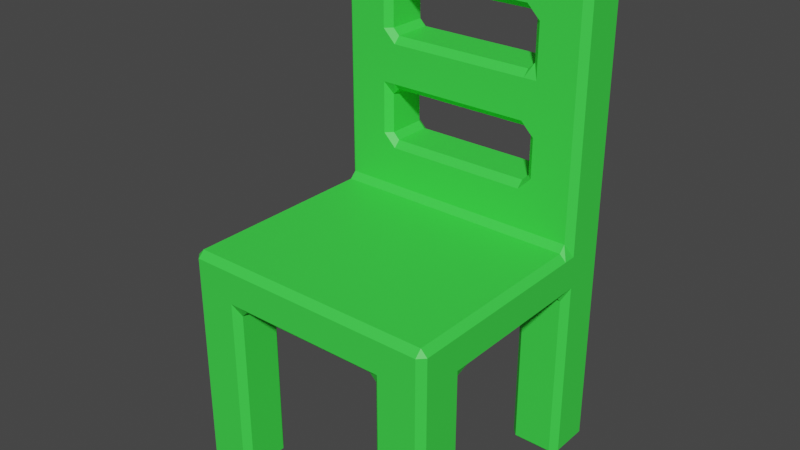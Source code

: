 # Source: Chair.blend  (saved by Blender 2.80.43; exported with 4.5.12 LTS)
import bpy
from mathutils import Matrix  # noqa: F401  (used for matrix-valued properties, if any)

bpy.ops.wm.read_factory_settings(use_empty=True)
scene = bpy.context.scene
scene.name = 'Scene'

# ---- collections
col_collection = bpy.data.collections.new('Collection'); scene.collection.children.link(col_collection)

# ---- materials (node trees are filled in below, after node groups)
mat_material = bpy.data.materials.new('Material')
mat_material.alpha_threshold = 0.0
mat_material.use_transparent_shadow = False
mat_material.roughness = 0.5
mat_material.line_color = (0.0, 0.0, 0.0, 1.0)

# ---- material node trees
mat_material.use_nodes = True; mat_material.node_tree.nodes.clear()
_N = mat_material.node_tree.nodes; _L = mat_material.node_tree.links
n0 = _N.new('ShaderNodeOutputMaterial'); n0.name = 'Material Output'; n0.location = (300, 300)
n1 = _N.new('ShaderNodeBsdfPrincipled'); n1.name = 'Principled BSDF'; n1.location = (10, 300)
n1.distribution = 'GGX'
n1.subsurface_method = 'BURLEY'
n1.inputs[0].default_value = (0.04984, 0.8, 0.0671, 1.0)
n1.inputs[3].default_value = 1.45
_L.new(n1.outputs[0], n0.inputs[0])
n0.is_active_output = True

# ---- world
world_world = bpy.data.worlds.new('World'); scene.world = world_world
world_world.use_nodes = True; world_world.node_tree.nodes.clear()
_N = world_world.node_tree.nodes; _L = world_world.node_tree.links
n0 = _N.new('ShaderNodeOutputWorld'); n0.name = 'World Output'; n0.location = (300, 300)
n1 = _N.new('ShaderNodeBackground'); n1.name = 'Background'; n1.location = (10, 300)
n1.inputs[0].default_value = (0.05088, 0.05088, 0.05088, 1.0)
_L.new(n1.outputs[0], n0.inputs[0])
n0.is_active_output = True
world_world.color = (0.05088, 0.05088, 0.05088)
world_world.use_sun_shadow = False
world_world.sun_shadow_jitter_overblur = 0.0

# ---- meshes
me_cube = bpy.data.meshes.new('Cube')
me_cube.from_pydata([(1.0, 0.95, 1.7), (0.95, 1.0, 1.7), (0.95, 1.0, 1.8), (1.0, 0.95, 1.8), (0.95, 1.0, 1.454), (1.0, 0.95, 1.454), (1.0, 0.95, 1.354), (0.95, 1.0, 1.354), (0.95, -1.0, 1.7), (1.0, -0.95, 1.7), (0.95, -0.95, 1.75), (1.0, -0.95, 1.454), (0.95, -1.0, 1.454), (0.95, -1.0, 1.354), (1.0, -0.95, 1.354), (-0.95, 1.0, 1.7), (-1.0, 0.95, 1.7), (-1.0, 0.95, 1.8), (-0.95, 1.0, 1.8), (-0.95, 1.0, 1.354), (-1.0, 0.95, 1.354), (-1.0, 0.95, 1.454), (-0.95, 1.0, 1.454), (-1.0, -0.95, 1.7), (-0.95, -1.0, 1.7), (-0.95, -0.95, 1.75), (-1.0, -0.95, 1.354), (-0.95, -1.0, 1.354), (-0.95, -1.0, 1.454), (-1.0, -0.95, 1.454), (0.65, 1.0, 1.354), (0.6, 0.95, 1.354), (0.55, 0.95, 1.404), (0.55, 1.0, 1.454), (0.65, 1.0, 1.454), (0.25, 0.95, 1.404), (0.15, 0.95, 1.404), (0.15, 1.0, 1.454), (0.25, 1.0, 1.454), (-0.15, 0.95, 1.404), (-0.25, 0.95, 1.404), (-0.25, 1.0, 1.454), (-0.15, 1.0, 1.454), (-0.65, 1.0, 1.354), (-0.65, 1.0, 1.454), (-0.55, 1.0, 1.454), (-0.55, 0.95, 1.404), (-0.6, 0.95, 1.354), (0.65, -0.95, 1.75), (0.55, -0.95, 1.75), (0.55, -1.0, 1.7), (0.65, -1.0, 1.7), (0.25, -0.95, 1.75), (0.15, -0.95, 1.75), (0.15, -1.0, 1.7), (0.25, -1.0, 1.7), (-0.15, -0.95, 1.75), (-0.25, -0.95, 1.75), (-0.25, -1.0, 1.7), (-0.15, -1.0, 1.7), (-0.65, -0.95, 1.75), (-0.65, -1.0, 1.7), (-0.55, -1.0, 1.7), (-0.55, -0.95, 1.75), (-0.65, -1.0, 1.354), (-0.6, -0.95, 1.354), (-0.55, -0.95, 1.404), (-0.55, -1.0, 1.454), (-0.65, -1.0, 1.454), (-0.25, -1.0, 1.454), (-0.25, -0.95, 1.404), (-0.15, -0.95, 1.404), (-0.15, -1.0, 1.454), (0.15, -1.0, 1.454), (0.15, -0.95, 1.404), (0.25, -0.95, 1.404), (0.25, -1.0, 1.454), (0.65, -1.0, 1.354), (0.65, -1.0, 1.454), (0.55, -1.0, 1.454), (0.55, -0.95, 1.404), (0.6, -0.95, 1.354), (-0.65, 1.0, 1.8), (-0.55, 1.0, 1.8), (-0.55, 1.0, 1.7), (-0.65, 1.0, 1.7), (-0.25, 1.0, 1.8), (-0.15, 1.0, 1.8), (-0.15, 1.0, 1.7), (-0.25, 1.0, 1.7), (0.15, 1.0, 1.8), (0.25, 1.0, 1.8), (0.25, 1.0, 1.7), (0.15, 1.0, 1.7), (0.65, 1.0, 1.8), (0.65, 1.0, 1.7), (0.55, 1.0, 1.7), (0.55, 1.0, 1.8), (-1.0, 0.65, 1.354), (-0.95, 0.6, 1.354), (-0.95, 0.55, 1.404), (-1.0, 0.55, 1.454), (-1.0, 0.65, 1.454), (-1.0, 0.25, 1.454), (-0.95, 0.25, 1.404), (-0.95, 0.15, 1.404), (-1.0, 0.15, 1.454), (-1.0, -0.15, 1.454), (-0.95, -0.15, 1.404), (-0.95, -0.25, 1.404), (-1.0, -0.25, 1.454), (-1.0, -0.65, 1.354), (-1.0, -0.65, 1.454), (-1.0, -0.55, 1.454), (-0.95, -0.55, 1.404), (-0.95, -0.6, 1.354), (1.0, 0.65, 1.8), (0.95, 0.6, 1.8), (0.95, 0.55, 1.75), (1.0, 0.55, 1.7), (1.0, 0.65, 1.7), (1.0, 0.25, 1.7), (0.95, 0.25, 1.75), (0.95, 0.15, 1.75), (1.0, 0.15, 1.7), (1.0, -0.15, 1.7), (0.95, -0.15, 1.75), (0.95, -0.25, 1.75), (1.0, -0.25, 1.7), (1.0, -0.65, 1.7), (1.0, -0.55, 1.7), (0.95, -0.55, 1.75), (0.95, -0.65, 1.75), (-0.95, -0.65, 1.75), (-0.95, -0.55, 1.75), (-1.0, -0.55, 1.7), (-1.0, -0.65, 1.7), (-0.95, -0.25, 1.75), (-0.95, -0.15, 1.75), (-1.0, -0.15, 1.7), (-1.0, -0.25, 1.7), (-0.95, 0.15, 1.75), (-0.95, 0.25, 1.75), (-1.0, 0.25, 1.7), (-1.0, 0.15, 1.7), (-1.0, 0.65, 1.8), (-1.0, 0.65, 1.7), (-1.0, 0.55, 1.7), (-0.95, 0.55, 1.75), (-0.95, 0.6, 1.8), (1.0, -0.65, 1.354), (0.95, -0.6, 1.354), (0.95, -0.55, 1.404), (1.0, -0.55, 1.454), (1.0, -0.65, 1.454), (0.95, -0.25, 1.404), (0.95, -0.15, 1.404), (1.0, -0.15, 1.454), (1.0, -0.25, 1.454), (0.95, 0.15, 1.404), (0.95, 0.25, 1.404), (1.0, 0.25, 1.454), (1.0, 0.15, 1.454), (1.0, 0.65, 1.354), (1.0, 0.65, 1.454), (1.0, 0.55, 1.454), (0.95, 0.55, 1.404), (0.95, 0.6, 1.354), (-0.6, 0.65, 1.354), (-0.55, 0.65, 1.404), (-0.55, 0.55, 1.404), (-0.65, 0.55, 1.404), (-0.65, 0.6, 1.354), (-0.65, 0.25, 1.404), (-0.55, 0.25, 1.404), (-0.55, 0.15, 1.404), (-0.65, 0.15, 1.404), (-0.65, -0.15, 1.404), (-0.55, -0.15, 1.404), (-0.55, -0.25, 1.404), (-0.65, -0.25, 1.404), (-0.6, -0.65, 1.354), (-0.65, -0.6, 1.354), (-0.65, -0.55, 1.404), (-0.55, -0.55, 1.404), (-0.55, -0.65, 1.404), (-0.25, 0.65, 1.404), (-0.15, 0.65, 1.404), (-0.15, 0.55, 1.404), (-0.25, 0.55, 1.404), (-0.25, 0.25, 1.404), (-0.15, 0.25, 1.404), (-0.15, 0.15, 1.404), (-0.25, 0.15, 1.404), (-0.25, -0.15, 1.404), (-0.15, -0.15, 1.404), (-0.15, -0.25, 1.404), (-0.25, -0.25, 1.404), (-0.25, -0.65, 1.404), (-0.25, -0.55, 1.404), (-0.15, -0.55, 1.404), (-0.15, -0.65, 1.404), (0.15, 0.65, 1.404), (0.25, 0.65, 1.404), (0.25, 0.55, 1.404), (0.15, 0.55, 1.404), (0.15, 0.25, 1.404), (0.25, 0.25, 1.404), (0.25, 0.15, 1.404), (0.15, 0.15, 1.404), (0.15, -0.15, 1.404), (0.25, -0.15, 1.404), (0.25, -0.25, 1.404), (0.15, -0.25, 1.404), (0.15, -0.65, 1.404), (0.15, -0.55, 1.404), (0.25, -0.55, 1.404), (0.25, -0.65, 1.404), (0.6, 0.65, 1.354), (0.65, 0.6, 1.354), (0.65, 0.55, 1.404), (0.55, 0.55, 1.404), (0.55, 0.65, 1.404), (0.65, 0.25, 1.404), (0.65, 0.15, 1.404), (0.55, 0.15, 1.404), (0.55, 0.25, 1.404), (0.65, -0.15, 1.404), (0.65, -0.25, 1.404), (0.55, -0.25, 1.404), (0.55, -0.15, 1.404), (0.6, -0.65, 1.354), (0.55, -0.65, 1.404), (0.55, -0.55, 1.404), (0.65, -0.55, 1.404), (0.65, -0.6, 1.354), (0.65, 0.55, 1.75), (0.65, 0.6, 1.8), (0.55, 0.6, 1.8), (0.55, 0.55, 1.75), (0.65, 0.25, 1.75), (0.55, 0.25, 1.75), (0.55, 0.15, 1.75), (0.65, 0.15, 1.75), (0.65, -0.15, 1.75), (0.55, -0.15, 1.75), (0.55, -0.25, 1.75), (0.65, -0.25, 1.75), (0.65, -0.65, 1.75), (0.65, -0.55, 1.75), (0.55, -0.55, 1.75), (0.55, -0.65, 1.75), (0.25, 0.55, 1.75), (0.25, 0.6, 1.8), (0.15, 0.6, 1.8), (0.15, 0.55, 1.75), (0.25, 0.25, 1.75), (0.15, 0.25, 1.75), (0.15, 0.15, 1.75), (0.25, 0.15, 1.75), (0.25, -0.15, 1.75), (0.15, -0.15, 1.75), (0.15, -0.25, 1.75), (0.25, -0.25, 1.75), (0.25, -0.65, 1.75), (0.25, -0.55, 1.75), (0.15, -0.55, 1.75), (0.15, -0.65, 1.75), (-0.15, 0.55, 1.75), (-0.15, 0.6, 1.8), (-0.25, 0.6, 1.8), (-0.25, 0.55, 1.75), (-0.15, 0.25, 1.75), (-0.25, 0.25, 1.75), (-0.25, 0.15, 1.75), (-0.15, 0.15, 1.75), (-0.15, -0.15, 1.75), (-0.25, -0.15, 1.75), (-0.25, -0.25, 1.75), (-0.15, -0.25, 1.75), (-0.15, -0.65, 1.75), (-0.15, -0.55, 1.75), (-0.25, -0.55, 1.75), (-0.25, -0.65, 1.75), (-0.65, 0.55, 1.75), (-0.55, 0.55, 1.75), (-0.55, 0.6, 1.8), (-0.65, 0.6, 1.8), (-0.65, 0.25, 1.75), (-0.65, 0.15, 1.75), (-0.55, 0.15, 1.75), (-0.55, 0.25, 1.75), (-0.65, -0.15, 1.75), (-0.65, -0.25, 1.75), (-0.55, -0.25, 1.75), (-0.55, -0.15, 1.75), (-0.65, -0.65, 1.75), (-0.55, -0.65, 1.75), (-0.55, -0.55, 1.75), (-0.65, -0.55, 1.75), (-1.0, -0.65, 0.05), (-0.95, -0.6, 0.05), (-0.95, -0.65, 0.0), (-1.0, -0.95, 0.05), (-0.95, -0.95, 0.0), (-0.95, -1.0, 0.05), (-0.65, 1.0, 0.05), (-0.6, 0.95, 0.05), (-0.65, 0.95, 0.0), (-0.95, 1.0, 0.05), (-0.95, 0.95, 0.0), (-1.0, 0.95, 0.05), (0.65, -1.0, 0.05), (0.6, -0.95, 0.05), (0.65, -0.95, 0.0), (0.95, -1.0, 0.05), (0.95, -0.95, 0.0), (1.0, -0.95, 0.05), (1.0, 0.65, 0.05), (0.95, 0.6, 0.05), (0.95, 0.65, 0.0), (1.0, 0.95, 0.05), (0.95, 0.95, 0.0), (0.95, 1.0, 0.05), (0.65, 1.0, 0.05), (0.65, 0.95, 0.0), (0.6, 0.95, 0.05), (-0.65, -1.0, 0.05), (-0.65, -0.95, 0.0), (-0.6, -0.95, 0.05), (-0.6, -0.65, 0.05), (-0.65, -0.65, 0.0), (-0.65, -0.6, 0.05), (0.6, -0.65, 0.05), (0.65, -0.6, 0.05), (0.65, -0.65, 0.0), (-1.0, 0.65, 0.05), (-0.95, 0.65, 0.0), (-0.95, 0.6, 0.05), (1.0, -0.65, 0.05), (0.95, -0.65, 0.0), (0.95, -0.6, 0.05), (-0.6, 0.65, 0.05), (-0.65, 0.6, 0.05), (-0.65, 0.65, 0.0), (0.6, 0.65, 0.05), (0.65, 0.65, 0.0), (0.65, 0.6, 0.05), (-0.95, 0.6, 3.7), (-0.95, 0.65, 3.75), (-1.0, 0.65, 3.7), (-1.0, 0.95, 3.7), (-0.95, 0.95, 3.75), (-0.95, 1.0, 3.7), (0.65, 1.0, 3.7), (0.55, 1.0, 3.7), (0.55, 0.95, 3.75), (0.65, 0.95, 3.75), (0.95, 1.0, 3.7), (0.95, 0.95, 3.75), (1.0, 0.95, 3.7), (-0.65, 1.0, 3.7), (-0.65, 0.95, 3.75), (-0.55, 0.95, 3.75), (-0.55, 1.0, 3.7), (-0.25, 1.0, 3.7), (-0.25, 0.95, 3.75), (-0.15, 0.95, 3.75), (-0.15, 1.0, 3.7), (0.15, 1.0, 3.7), (0.15, 0.95, 3.75), (0.25, 0.95, 3.75), (0.25, 1.0, 3.7), (0.95, 0.6, 3.7), (1.0, 0.65, 3.7), (0.95, 0.65, 3.75), (0.65, 0.65, 3.75), (0.55, 0.65, 3.75), (0.55, 0.6, 3.7), (0.65, 0.6, 3.7), (0.25, 0.65, 3.75), (0.15, 0.65, 3.75), (0.15, 0.6, 3.7), (0.25, 0.6, 3.7), (-0.15, 0.65, 3.75), (-0.25, 0.65, 3.75), (-0.25, 0.6, 3.7), (-0.15, 0.6, 3.7), (-0.65, 0.65, 3.75), (-0.65, 0.6, 3.7), (-0.55, 0.6, 3.7), (-0.55, 0.65, 3.75), (-1.0, 0.95, 3.4), (-0.95, 1.0, 3.4), (-0.95, 1.0, 3.3), (-1.0, 0.95, 3.3), (-1.0, 0.95, 3.0), (-0.95, 1.0, 3.0), (-0.95, 1.0, 2.9), (-1.0, 0.95, 2.9), (-1.0, 0.95, 2.6), (-0.95, 1.0, 2.6), (-0.95, 1.0, 2.5), (-1.0, 0.95, 2.5), (-1.0, 0.95, 2.1), (-1.0, 0.95, 2.2), (-0.95, 1.0, 2.2), (-0.95, 1.0, 2.1), (-1.0, 0.65, 2.1), (-0.95, 0.6, 2.1), (-0.95, 0.6, 2.2), (-1.0, 0.65, 2.2), (-1.0, 0.65, 2.5), (-0.95, 0.6, 2.5), (-0.95, 0.6, 2.6), (-1.0, 0.65, 2.6), (-1.0, 0.65, 2.9), (-0.95, 0.6, 2.9), (-0.95, 0.6, 3.0), (-1.0, 0.65, 3.0), (-1.0, 0.65, 3.4), (-1.0, 0.65, 3.3), (-0.95, 0.6, 3.3), (-0.95, 0.6, 3.4), (0.65, 0.6, 3.4), (0.55, 0.6, 3.4), (0.55, 0.65, 3.35), (0.6, 0.65, 3.3), (0.65, 0.6, 3.3), (0.65, 0.6, 3.0), (0.6, 0.65, 3.0), (0.55, 0.65, 2.95), (0.55, 0.6, 2.9), (0.65, 0.6, 2.9), (0.65, 0.6, 2.6), (0.55, 0.6, 2.6), (0.55, 0.65, 2.55), (0.6, 0.65, 2.5), (0.65, 0.6, 2.5), (0.65, 0.6, 2.1), (0.65, 0.6, 2.2), (0.6, 0.65, 2.2), (0.55, 0.65, 2.15), (0.55, 0.6, 2.1), (0.95, 0.6, 2.1), (1.0, 0.65, 2.1), (1.0, 0.65, 2.2), (0.95, 0.6, 2.2), (0.95, 0.6, 2.5), (1.0, 0.65, 2.5), (1.0, 0.65, 2.6), (0.95, 0.6, 2.6), (0.95, 0.6, 2.9), (1.0, 0.65, 2.9), (1.0, 0.65, 3.0), (0.95, 0.6, 3.0), (0.95, 0.6, 3.4), (0.95, 0.6, 3.3), (1.0, 0.65, 3.3), (1.0, 0.65, 3.4), (-0.15, 1.0, 2.1), (-0.25, 1.0, 2.1), (-0.2, 0.95, 2.15), (-0.15, 1.0, 2.6), (-0.2, 0.95, 2.55), (-0.25, 1.0, 2.6), (-0.15, 1.0, 2.9), (-0.25, 1.0, 2.9), (-0.2, 0.95, 2.95), (-0.15, 1.0, 3.4), (-0.2, 0.95, 3.35), (-0.25, 1.0, 3.4), (0.25, 1.0, 3.4), (0.2, 0.95, 3.35), (0.15, 1.0, 3.4), (0.25, 1.0, 2.9), (0.15, 1.0, 2.9), (0.2, 0.95, 2.95), (0.25, 1.0, 2.6), (0.2, 0.95, 2.55), (0.15, 1.0, 2.6), (0.25, 1.0, 2.1), (0.15, 1.0, 2.1), (0.2, 0.95, 2.15), (0.55, 0.95, 3.35), (0.55, 1.0, 3.4), (0.65, 1.0, 3.4), (0.65, 1.0, 3.3), (0.6, 0.95, 3.3), (0.55, 0.95, 2.95), (0.6, 0.95, 3.0), (0.65, 1.0, 3.0), (0.65, 1.0, 2.9), (0.55, 1.0, 2.9), (0.55, 0.95, 2.55), (0.55, 1.0, 2.6), (0.65, 1.0, 2.6), (0.65, 1.0, 2.5), (0.6, 0.95, 2.5), (0.65, 1.0, 2.1), (0.55, 1.0, 2.1), (0.55, 0.95, 2.15), (0.6, 0.95, 2.2), (0.65, 1.0, 2.2), (0.95, 1.0, 3.4), (1.0, 0.95, 3.4), (1.0, 0.95, 3.3), (0.95, 1.0, 3.3), (0.95, 1.0, 3.0), (1.0, 0.95, 3.0), (1.0, 0.95, 2.9), (0.95, 1.0, 2.9), (0.95, 1.0, 2.6), (1.0, 0.95, 2.6), (1.0, 0.95, 2.5), (0.95, 1.0, 2.5), (0.95, 1.0, 2.1), (0.95, 1.0, 2.2), (1.0, 0.95, 2.2), (1.0, 0.95, 2.1), (-0.65, 0.6, 2.1), (-0.55, 0.6, 2.1), (-0.55, 0.65, 2.15), (-0.6, 0.65, 2.2), (-0.65, 0.6, 2.2), (-0.65, 0.6, 2.5), (-0.6, 0.65, 2.5), (-0.55, 0.65, 2.55), (-0.55, 0.6, 2.6), (-0.65, 0.6, 2.6), (-0.65, 0.6, 2.9), (-0.55, 0.6, 2.9), (-0.55, 0.65, 2.95), (-0.6, 0.65, 3.0), (-0.65, 0.6, 3.0), (-0.65, 0.6, 3.4), (-0.65, 0.6, 3.3), (-0.6, 0.65, 3.3), (-0.55, 0.65, 3.35), (-0.55, 0.6, 3.4), (-0.65, 1.0, 3.4), (-0.55, 1.0, 3.4), (-0.55, 0.95, 3.35), (-0.6, 0.95, 3.3), (-0.65, 1.0, 3.3), (-0.65, 1.0, 3.0), (-0.6, 0.95, 3.0), (-0.55, 0.95, 2.95), (-0.55, 1.0, 2.9), (-0.65, 1.0, 2.9), (-0.65, 1.0, 2.6), (-0.55, 1.0, 2.6), (-0.55, 0.95, 2.55), (-0.6, 0.95, 2.5), (-0.65, 1.0, 2.5), (-0.65, 1.0, 2.1), (-0.65, 1.0, 2.2), (-0.6, 0.95, 2.2), (-0.55, 0.95, 2.15), (-0.55, 1.0, 2.1), (-0.25, 0.6, 2.1), (-0.15, 0.6, 2.1), (-0.2, 0.65, 2.15), (-0.25, 0.6, 2.6), (-0.2, 0.65, 2.55), (-0.15, 0.6, 2.6), (-0.25, 0.6, 2.9), (-0.15, 0.6, 2.9), (-0.2, 0.65, 2.95), (-0.25, 0.6, 3.4), (-0.2, 0.65, 3.35), (-0.15, 0.6, 3.4), (0.15, 0.6, 2.1), (0.25, 0.6, 2.1), (0.2, 0.65, 2.15), (0.15, 0.6, 2.6), (0.2, 0.65, 2.55), (0.25, 0.6, 2.6), (0.15, 0.6, 2.9), (0.25, 0.6, 2.9), (0.2, 0.65, 2.95), (0.15, 0.6, 3.4), (0.2, 0.65, 3.35), (0.25, 0.6, 3.4)], [], [(26, 111, 300, 303), (296, 133, 25, 60), (17, 145, 408, 404), (165, 119, 121, 161), (132, 248, 48, 10), (2, 94, 499, 516), (82, 18, 407, 555), (47, 168, 342, 307), (46, 40, 186, 169), (39, 36, 202, 187), (22, 15, 85, 44), (181, 65, 329, 330), (217, 232, 80, 75), (81, 231, 333, 313), (154, 129, 9, 11), (267, 280, 56, 53), (283, 297, 63, 57), (185, 198, 70, 66), (13, 77, 312, 315), (79, 50, 55, 76), (73, 54, 59, 72), (69, 58, 62, 67), (356, 371, 380, 377), (286, 270, 560, 521), (278, 294, 298, 282), (302, 331, 328, 304), (504, 486, 354, 358), (269, 254, 572, 561), (262, 279, 281, 266), (271, 285, 291, 273), (424, 456, 373, 379), (253, 238, 443, 573), (246, 263, 265, 250), (255, 268, 272, 257), (362, 352, 349, 388), (237, 117, 444, 439), (158, 128, 130, 153), (293, 137, 134, 299), (218, 31, 326, 345), (208, 225, 230, 211), (212, 229, 233, 216), (239, 252, 256, 241), (42, 88, 93, 37), (192, 209, 210, 195), (196, 213, 215, 200), (204, 221, 226, 207), (45, 84, 89, 41), (175, 193, 194, 178), (179, 197, 199, 184), (188, 205, 206, 191), (30, 7, 323, 324), (172, 99, 338, 343), (113, 135, 140, 110), (115, 182, 332, 301), (116, 3, 519, 445), (118, 236, 240, 122), (123, 243, 244, 126), (127, 247, 249, 131), (201, 214, 74, 71), (167, 219, 347, 319), (220, 166, 160, 223), (235, 151, 341, 334), (68, 61, 24, 28), (109, 180, 183, 114), (105, 176, 177, 108), (100, 171, 173, 104), (583, 425, 378, 383), (149, 287, 520, 409), (284, 148, 142, 288), (289, 141, 138, 292), (325, 322, 320, 346), (310, 308, 344, 337), (335, 340, 316, 314), (423, 535, 389, 348), (12, 8, 51, 78), (224, 159, 156, 227), (35, 32, 222, 203), (86, 83, 559, 461), (38, 92, 96, 33), (29, 23, 136, 112), (64, 27, 305, 327), (150, 14, 317, 339), (251, 264, 52, 49), (98, 20, 311, 336), (107, 139, 144, 106), (170, 189, 190, 174), (370, 367, 384, 381), (474, 469, 368, 369), (459, 505, 360, 374), (485, 472, 372, 355), (540, 393, 353, 361), (392, 420, 350, 351), (359, 357, 376, 375), (396, 419, 421, 395), (471, 541, 364, 365), (539, 569, 386, 390), (366, 363, 391, 385), (571, 581, 382, 387), (242, 259, 260, 245), (440, 447, 448, 438), (90, 87, 460, 482), (495, 478, 475, 493), (258, 275, 276, 261), (577, 435, 432, 579), (429, 455, 457, 428), (34, 95, 1, 4), (450, 513, 510, 453), (454, 509, 506, 458), (480, 463, 466, 476), (274, 290, 295, 277), (501, 483, 462, 558, 522, 562, 574, 442), (533, 546, 543, 537), (494, 436, 576, 564, 527, 552, 464, 479), (102, 146, 16, 21), (410, 524, 525, 413), (405, 411, 412, 403), (400, 415, 416, 399), (228, 155, 152, 234), (414, 529, 530, 417), (418, 534, 536, 422), (430, 427, 488, 490), (162, 124, 125, 157), (441, 437, 498, 502), (489, 477, 468, 547, 532, 568, 580, 431), (434, 451, 452, 433), (19, 43, 306, 309), (556, 406, 402, 554), (550, 401, 398, 549), (545, 397, 394, 544), (97, 91, 481, 500), (446, 518, 514, 449), (465, 551, 548, 467), (528, 563, 566, 531), (103, 143, 147, 101), (565, 575, 578, 567), (508, 491, 487, 507), (484, 426, 582, 570, 538, 542, 470, 473), (6, 163, 318, 321), (523, 557, 553, 526), (517, 503, 497, 515), (512, 496, 492, 511), (0, 1, 2, 3), (4, 5, 6, 7), (8, 9, 10), (11, 12, 13, 14), (15, 16, 17, 18), (19, 20, 21, 22), (23, 24, 25), (26, 27, 28, 29), (30, 31, 32, 33, 34), (35, 36, 37, 38), (39, 40, 41, 42), (43, 44, 45, 46, 47), (48, 49, 50, 51), (52, 53, 54, 55), (56, 57, 58, 59), (60, 61, 62, 63), (64, 65, 66, 67, 68), (69, 70, 71, 72), (73, 74, 75, 76), (77, 78, 79, 80, 81), (82, 83, 84, 85), (86, 87, 88, 89), (90, 91, 92, 93), (94, 95, 96, 97), (98, 99, 100, 101, 102), (103, 104, 105, 106), (107, 108, 109, 110), (111, 112, 113, 114, 115), (116, 117, 118, 119, 120), (121, 122, 123, 124), (125, 126, 127, 128), (129, 130, 131, 132), (133, 134, 135, 136), (137, 138, 139, 140), (141, 142, 143, 144), (145, 146, 147, 148, 149), (150, 151, 152, 153, 154), (155, 156, 157, 158), (159, 160, 161, 162), (163, 164, 165, 166, 167), (168, 169, 170, 171, 172), (173, 174, 175, 176), (177, 178, 179, 180), (181, 182, 183, 184, 185), (186, 187, 188, 189), (190, 191, 192, 193), (194, 195, 196, 197), (198, 199, 200, 201), (202, 203, 204, 205), (206, 207, 208, 209), (210, 211, 212, 213), (214, 215, 216, 217), (218, 219, 220, 221, 222), (223, 224, 225, 226), (227, 228, 229, 230), (231, 232, 233, 234, 235), (236, 237, 238, 239), (240, 241, 242, 243), (244, 245, 246, 247), (248, 249, 250, 251), (252, 253, 254, 255), (256, 257, 258, 259), (260, 261, 262, 263), (264, 265, 266, 267), (268, 269, 270, 271), (272, 273, 274, 275), (276, 277, 278, 279), (280, 281, 282, 283), (284, 285, 286, 287), (288, 289, 290, 291), (292, 293, 294, 295), (296, 297, 298, 299), (300, 301, 302), (303, 304, 305), (306, 307, 308), (309, 310, 311), (312, 313, 314), (315, 316, 317), (318, 319, 320), (321, 322, 323), (324, 325, 326), (327, 328, 329), (330, 331, 332), (333, 334, 335), (336, 337, 338), (339, 340, 341), (342, 343, 344), (345, 346, 347), (348, 349, 350), (351, 352, 353), (354, 355, 356, 357), (358, 359, 360), (361, 362, 363, 364), (365, 366, 367, 368), (369, 370, 371, 372), (373, 374, 375), (376, 377, 378, 379), (380, 381, 382, 383), (384, 385, 386, 387), (388, 389, 390, 391), (392, 393, 394, 395), (396, 397, 398, 399), (400, 401, 402, 403), (404, 405, 406, 407), (408, 409, 410, 411), (412, 413, 414, 415), (416, 417, 418, 419), (420, 421, 422, 423), (424, 425, 426, 427, 428), (429, 430, 431, 432, 433), (434, 435, 436, 437, 438), (439, 440, 441, 442, 443), (444, 445, 446, 447), (448, 449, 450, 451), (452, 453, 454, 455), (456, 457, 458, 459), (460, 461, 462), (463, 464, 465), (466, 467, 468), (469, 470, 471), (472, 473, 474), (475, 476, 477), (478, 479, 480), (481, 482, 483), (484, 485, 486, 487, 488), (489, 490, 491, 492, 493), (494, 495, 496, 497, 498), (499, 500, 501, 502, 503), (504, 505, 506, 507), (508, 509, 510, 511), (512, 513, 514, 515), (516, 517, 518, 519), (520, 521, 522, 523, 524), (525, 526, 527, 528, 529), (530, 531, 532, 533, 534), (535, 536, 537, 538, 539), (540, 541, 542, 543, 544), (545, 546, 547, 548, 549), (550, 551, 552, 553, 554), (555, 556, 557, 558, 559), (560, 561, 562), (563, 564, 565), (566, 567, 568), (569, 570, 571), (572, 573, 574), (575, 576, 577), (578, 579, 580), (581, 582, 583), (111, 26, 29, 112), (43, 19, 22, 44), (0, 5, 4, 1), (28, 24, 23, 29), (8, 12, 11, 9), (15, 22, 21, 16), (60, 25, 24, 61), (132, 10, 9, 129), (77, 13, 12, 78), (145, 17, 16, 146), (94, 2, 1, 95), (163, 6, 5, 164), (7, 30, 34, 4), (32, 35, 38, 33), (36, 39, 42, 37), (40, 46, 45, 41), (10, 48, 51, 8), (49, 52, 55, 50), (53, 56, 59, 54), (57, 63, 62, 58), (27, 64, 68, 28), (66, 70, 69, 67), (71, 74, 73, 72), (75, 80, 79, 76), (18, 82, 85, 15), (83, 86, 89, 84), (87, 90, 93, 88), (91, 97, 96, 92), (84, 45, 44, 85), (88, 42, 41, 89), (92, 38, 37, 93), (95, 34, 33, 96), (185, 66, 65, 181), (201, 71, 70, 198), (217, 75, 74, 214), (231, 81, 80, 232), (50, 79, 78, 51), (54, 73, 76, 55), (58, 69, 72, 59), (61, 68, 67, 62), (251, 49, 48, 248), (267, 53, 52, 264), (283, 57, 56, 280), (296, 60, 63, 297), (20, 98, 102, 21), (100, 104, 103, 101), (105, 108, 107, 106), (109, 114, 113, 110), (3, 116, 120, 0), (118, 122, 121, 119), (123, 126, 125, 124), (127, 131, 130, 128), (25, 133, 136, 23), (134, 137, 140, 135), (138, 141, 144, 139), (142, 148, 147, 143), (14, 150, 154, 11), (152, 155, 158, 153), (156, 159, 162, 157), (160, 166, 165, 161), (46, 169, 168, 47), (170, 174, 173, 171), (175, 178, 177, 176), (179, 184, 183, 180), (39, 187, 186, 40), (188, 191, 190, 189), (192, 195, 194, 193), (196, 200, 199, 197), (35, 203, 202, 36), (204, 207, 206, 205), (208, 211, 210, 209), (212, 216, 215, 213), (31, 218, 222, 32), (220, 223, 226, 221), (224, 227, 230, 225), (228, 234, 233, 229), (407, 18, 17, 404), (239, 241, 240, 236), (242, 245, 244, 243), (246, 250, 249, 247), (423, 348, 350, 420), (255, 257, 256, 252), (258, 261, 260, 259), (262, 266, 265, 263), (443, 238, 237, 439), (271, 273, 272, 268), (274, 277, 276, 275), (278, 282, 281, 279), (459, 374, 373, 456), (284, 288, 291, 285), (289, 292, 295, 290), (293, 299, 298, 294), (285, 271, 270, 286), (290, 274, 273, 291), (294, 278, 277, 295), (297, 283, 282, 298), (268, 255, 254, 269), (275, 258, 257, 272), (279, 262, 261, 276), (280, 267, 266, 281), (252, 239, 238, 253), (259, 242, 241, 256), (263, 246, 245, 260), (264, 251, 250, 265), (236, 118, 117, 237), (243, 123, 122, 240), (247, 127, 126, 244), (248, 132, 131, 249), (221, 204, 203, 222), (225, 208, 207, 226), (229, 212, 211, 230), (232, 217, 216, 233), (205, 188, 187, 202), (209, 192, 191, 206), (213, 196, 195, 210), (214, 201, 200, 215), (189, 170, 169, 186), (193, 175, 174, 190), (197, 179, 178, 194), (198, 185, 184, 199), (171, 100, 99, 172), (176, 105, 104, 173), (180, 109, 108, 177), (182, 115, 114, 183), (119, 165, 164, 120), (124, 162, 161, 121), (128, 158, 157, 125), (129, 154, 153, 130), (166, 220, 219, 167), (159, 224, 223, 160), (155, 228, 227, 156), (151, 235, 234, 152), (135, 113, 112, 136), (139, 107, 110, 140), (143, 103, 106, 144), (146, 102, 101, 147), (148, 284, 287, 149), (141, 289, 288, 142), (137, 293, 292, 138), (133, 296, 299, 134), (302, 304, 303, 300), (308, 310, 309, 306), (314, 316, 315, 312), (320, 322, 321, 318), (322, 325, 324, 323), (304, 328, 327, 305), (330, 329, 328, 331), (335, 314, 313, 333), (310, 337, 336, 311), (316, 340, 339, 317), (307, 342, 344, 308), (325, 346, 345, 326), (343, 338, 337, 344), (331, 302, 301, 332), (319, 347, 346, 320), (340, 335, 334, 341), (64, 327, 329, 65), (332, 182, 181, 330), (167, 319, 318, 163), (323, 7, 6, 321), (13, 315, 317, 14), (341, 151, 150, 339), (300, 111, 115, 301), (326, 31, 30, 324), (333, 231, 235, 334), (26, 303, 305, 27), (312, 77, 81, 313), (347, 219, 218, 345), (19, 309, 311, 20), (338, 99, 98, 336), (172, 343, 342, 168), (306, 43, 47, 307), (349, 352, 351, 350), (357, 359, 358, 354), (352, 362, 361, 353), (363, 366, 365, 364), (367, 370, 369, 368), (371, 356, 355, 372), (359, 375, 374, 360), (356, 377, 376, 357), (370, 381, 380, 371), (366, 385, 384, 367), (362, 388, 391, 363), (390, 386, 385, 391), (387, 382, 381, 384), (383, 378, 377, 380), (379, 373, 375, 376), (348, 389, 388, 349), (471, 365, 368, 469), (481, 91, 90, 482), (499, 94, 97, 500), (519, 3, 2, 516), (539, 390, 389, 535), (559, 83, 82, 555), (571, 387, 386, 569), (583, 383, 382, 581), (353, 393, 392, 351), (394, 397, 396, 395), (398, 401, 400, 399), (402, 406, 405, 403), (149, 409, 408, 145), (410, 413, 412, 411), (414, 417, 416, 415), (418, 422, 421, 419), (378, 425, 424, 379), (427, 430, 429, 428), (432, 435, 434, 433), (437, 441, 440, 438), (116, 445, 444, 117), (446, 449, 448, 447), (450, 453, 452, 451), (454, 458, 457, 455), (86, 461, 460, 87), (426, 484, 488, 427), (465, 467, 466, 463), (436, 494, 498, 437), (372, 472, 474, 369), (430, 490, 489, 431), (475, 478, 480, 476), (441, 502, 501, 442), (354, 486, 485, 355), (487, 491, 490, 488), (492, 496, 495, 493), (497, 503, 502, 498), (360, 505, 504, 358), (506, 509, 508, 507), (510, 513, 512, 511), (514, 518, 517, 515), (286, 521, 520, 287), (523, 526, 525, 524), (528, 531, 530, 529), (533, 537, 536, 534), (364, 541, 540, 361), (543, 546, 545, 544), (548, 551, 550, 549), (553, 557, 556, 554), (269, 561, 560, 270), (526, 553, 552, 527), (565, 567, 566, 563), (522, 558, 557, 523), (253, 573, 572, 254), (537, 543, 542, 538), (577, 579, 578, 575), (532, 547, 546, 533), (442, 574, 573, 443), (435, 577, 576, 436), (431, 580, 579, 432), (425, 583, 582, 426), (558, 462, 461, 559), (551, 465, 464, 552), (547, 468, 467, 548), (541, 471, 470, 542), (574, 562, 561, 572), (575, 565, 564, 576), (580, 568, 567, 578), (581, 571, 570, 582), (518, 446, 445, 519), (513, 450, 449, 514), (509, 454, 453, 510), (505, 459, 458, 506), (562, 522, 521, 560), (563, 528, 527, 564), (568, 532, 531, 566), (569, 539, 538, 570), (406, 556, 555, 407), (401, 550, 554, 402), (397, 545, 549, 398), (393, 540, 544, 394), (524, 410, 409, 520), (529, 414, 413, 525), (534, 418, 417, 530), (535, 423, 422, 536), (447, 440, 439, 444), (451, 434, 438, 448), (455, 429, 433, 452), (456, 424, 428, 457), (411, 405, 404, 408), (415, 400, 403, 412), (419, 396, 399, 416), (420, 392, 395, 421), (462, 483, 482, 460), (463, 480, 479, 464), (468, 477, 476, 466), (469, 474, 473, 470), (483, 501, 500, 481), (478, 495, 494, 479), (477, 489, 493, 475), (472, 485, 484, 473), (503, 517, 516, 499), (496, 512, 515, 497), (491, 508, 511, 492), (486, 504, 507, 487), (5, 0, 120, 164)])
_uv = me_cube.uv_layers.new(name='UVMap')
_uv.uv.foreach_set('vector', [0.375, 0.5063, 0.375, 0.5438, 0.375, 0.5437, 0.375, 0.5062, 0.5812, 0.2063, 0.6187, 0.2062, 0.6187, 0.2437, 0.5813, 0.2438, 0.625, 0.7438, 0.625, 0.7062, 0.625, 0.7062, 0.625, 0.7437, 0.1612, 0.5563, 0.3388, 0.5562, 0.3388, 0.5938, 0.1612, 0.5938, 0.3813, 0.2063, 0.4187, 0.2062, 0.4187, 0.2437, 0.3813, 0.2438, 0.875, 0.7438, 0.875, 0.7062, 0.875, 0.7062, 0.875, 0.7437, 0.875, 0.5437, 0.875, 0.5063, 0.875, 0.5062, 0.875, 0.5437, 0.425, 0.7562, 0.425, 0.7938, 0.425, 0.7937, 0.425, 0.7563, 0.4312, 0.7562, 0.4688, 0.7563, 0.4687, 0.7937, 0.4313, 0.7938, 0.4813, 0.7563, 0.5188, 0.7563, 0.5188, 0.7938, 0.4812, 0.7938, 0.6612, 0.5063, 0.8388, 0.5063, 0.8388, 0.5437, 0.6612, 0.5438, 0.425, 0.9562, 0.425, 0.9938, 0.425, 0.9937, 0.425, 0.9562, 0.5312, 0.9563, 0.5687, 0.9563, 0.5687, 0.9938, 0.5312, 0.9937, 0.575, 0.9937, 0.575, 0.9563, 0.575, 0.9562, 0.575, 0.9937, 0.1612, 0.7063, 0.3388, 0.7063, 0.3388, 0.7437, 0.1612, 0.7438, 0.4813, 0.2063, 0.5188, 0.2063, 0.5188, 0.2438, 0.4813, 0.2438, 0.5312, 0.2063, 0.5687, 0.2063, 0.5687, 0.2438, 0.5312, 0.2437, 0.4312, 0.9562, 0.4688, 0.9563, 0.4688, 0.9937, 0.4313, 0.9938, 0.375, 0.2562, 0.375, 0.2938, 0.375, 0.2938, 0.375, 0.2562, 0.4112, 0.3063, 0.5888, 0.3063, 0.5888, 0.3438, 0.4112, 0.3438, 0.4112, 0.3562, 0.5888, 0.3562, 0.5888, 0.3937, 0.4112, 0.3937, 0.4112, 0.4063, 0.5888, 0.4063, 0.5888, 0.4437, 0.4112, 0.4438, 0.4312, 0.00625, 0.4688, 0.00625, 0.4687, 0.04375, 0.4313, 0.04375, 0.5688, 0.05, 0.5312, 0.05, 0.5312, 0.05, 0.5687, 0.05, 0.5312, 0.1562, 0.5687, 0.1562, 0.5687, 0.1938, 0.5312, 0.1937, 0.3813, 0.9563, 0.4187, 0.9563, 0.4187, 0.9937, 0.3813, 0.9938, 0.875, 0.7438, 0.875, 0.7062, 0.875, 0.7062, 0.875, 0.7437, 0.5188, 0.05, 0.4812, 0.05, 0.4812, 0.05, 0.5188, 0.05, 0.4812, 0.1563, 0.5187, 0.1562, 0.5188, 0.1937, 0.4813, 0.1938, 0.5312, 0.05625, 0.5688, 0.05625, 0.5687, 0.09375, 0.5312, 0.09375, 0.4188, 0.05, 0.3812, 0.05, 0.3812, 0.05, 0.4187, 0.05, 0.4688, 0.05, 0.4312, 0.05, 0.4312, 0.05, 0.4687, 0.05, 0.4313, 0.1563, 0.4688, 0.1562, 0.4688, 0.1937, 0.4313, 0.1938, 0.4812, 0.05625, 0.5188, 0.05625, 0.5188, 0.09375, 0.4812, 0.09375, 0.5813, 0.00625, 0.6187, 0.00625, 0.6187, 0.04375, 0.5813, 0.04375, 0.4188, 0.05, 0.3813, 0.05, 0.3813, 0.05, 0.4187, 0.05, 0.1612, 0.6563, 0.3388, 0.6562, 0.3388, 0.6938, 0.1612, 0.6938, 0.5812, 0.1563, 0.6187, 0.1562, 0.6187, 0.1938, 0.5812, 0.1938, 0.575, 0.7937, 0.575, 0.7563, 0.575, 0.7562, 0.575, 0.7937, 0.5312, 0.8563, 0.5687, 0.8562, 0.5687, 0.8938, 0.5312, 0.8938, 0.5312, 0.9062, 0.5687, 0.9062, 0.5687, 0.9438, 0.5312, 0.9438, 0.4313, 0.05625, 0.4688, 0.05625, 0.4687, 0.09375, 0.4313, 0.09375, 0.6612, 0.6063, 0.8388, 0.6062, 0.8388, 0.6437, 0.6612, 0.6437, 0.4812, 0.8563, 0.5187, 0.8562, 0.5187, 0.8937, 0.4812, 0.8937, 0.4812, 0.9062, 0.5187, 0.9062, 0.5188, 0.9438, 0.4813, 0.9438, 0.5312, 0.8063, 0.5688, 0.8063, 0.5687, 0.8438, 0.5312, 0.8438, 0.6612, 0.5563, 0.8388, 0.5562, 0.8388, 0.5938, 0.6612, 0.5938, 0.4313, 0.8562, 0.4688, 0.8563, 0.4688, 0.8938, 0.4313, 0.8938, 0.4313, 0.9063, 0.4688, 0.9062, 0.4688, 0.9438, 0.4313, 0.9438, 0.4812, 0.8063, 0.5188, 0.8063, 0.5188, 0.8438, 0.4812, 0.8438, 0.625, 0.7063, 0.625, 0.7438, 0.625, 0.7437, 0.625, 0.7063, 0.4187, 0.8, 0.3813, 0.8, 0.3813, 0.8, 0.4187, 0.8, 0.4112, 0.5563, 0.5888, 0.5562, 0.5888, 0.5938, 0.4112, 0.5938, 0.3812, 0.95, 0.4188, 0.95, 0.4187, 0.95, 0.3813, 0.95, 0.375, 0.5438, 0.375, 0.5062, 0.375, 0.5062, 0.375, 0.5437, 0.3812, 0.05625, 0.4188, 0.05625, 0.4187, 0.09375, 0.3813, 0.09375, 0.3813, 0.1063, 0.4187, 0.1062, 0.4188, 0.1438, 0.3813, 0.1438, 0.3813, 0.1563, 0.4187, 0.1562, 0.4188, 0.1938, 0.3813, 0.1938, 0.4813, 0.9563, 0.5188, 0.9563, 0.5188, 0.9938, 0.4813, 0.9938, 0.6188, 0.8, 0.5813, 0.8, 0.5812, 0.8, 0.6187, 0.8, 0.5812, 0.8062, 0.6188, 0.8062, 0.6187, 0.8437, 0.5813, 0.8438, 0.5812, 0.95, 0.6188, 0.95, 0.6187, 0.95, 0.5812, 0.95, 0.4112, 0.4562, 0.5888, 0.4563, 0.5888, 0.4937, 0.4112, 0.4938, 0.3813, 0.9062, 0.4187, 0.9062, 0.4188, 0.9438, 0.3813, 0.9438, 0.3813, 0.8562, 0.4187, 0.8562, 0.4188, 0.8938, 0.3813, 0.8938, 0.3812, 0.8062, 0.4188, 0.8063, 0.4187, 0.8438, 0.3813, 0.8438, 0.4687, 0.05, 0.4313, 0.05, 0.4313, 0.05, 0.4688, 0.05, 0.6188, 0.05, 0.5813, 0.05, 0.5812, 0.05, 0.6187, 0.05, 0.5812, 0.05625, 0.6188, 0.05625, 0.6187, 0.09375, 0.5813, 0.09375, 0.5813, 0.1063, 0.6187, 0.1062, 0.6187, 0.1438, 0.5812, 0.1438, 0.5813, 0.7563, 0.6187, 0.7562, 0.6187, 0.7937, 0.5813, 0.7938, 0.3813, 0.7563, 0.4187, 0.7562, 0.4187, 0.7937, 0.3813, 0.7938, 0.5812, 0.9563, 0.6187, 0.9563, 0.6187, 0.9937, 0.5813, 0.9938, 0.6188, 0.05, 0.5812, 0.05, 0.5812, 0.05, 0.6187, 0.05, 0.4112, 0.2562, 0.5888, 0.2563, 0.5888, 0.2938, 0.4112, 0.2938, 0.5813, 0.8563, 0.6187, 0.8562, 0.6187, 0.8938, 0.5812, 0.8938, 0.5312, 0.7563, 0.5687, 0.7563, 0.5687, 0.7938, 0.5312, 0.7937, 0.875, 0.5938, 0.875, 0.5562, 0.875, 0.5563, 0.875, 0.5938, 0.6612, 0.6563, 0.8388, 0.6562, 0.8388, 0.6938, 0.6612, 0.6938, 0.4112, 0.5063, 0.5888, 0.5063, 0.5888, 0.5437, 0.4112, 0.5438, 0.375, 0.4562, 0.375, 0.4938, 0.375, 0.4937, 0.375, 0.4563, 0.125, 0.7063, 0.125, 0.7438, 0.125, 0.7437, 0.125, 0.7063, 0.4312, 0.2062, 0.4688, 0.2063, 0.4688, 0.2437, 0.4313, 0.2438, 0.375, 0.7063, 0.375, 0.7438, 0.375, 0.7437, 0.375, 0.7063, 0.4112, 0.6063, 0.5888, 0.6062, 0.5888, 0.6437, 0.4112, 0.6437, 0.4313, 0.8063, 0.4688, 0.8063, 0.4687, 0.8438, 0.4313, 0.8438, 0.4813, 0.00625, 0.5188, 0.00625, 0.5188, 0.04375, 0.4812, 0.04375, 0.875, 0.6438, 0.875, 0.6063, 0.875, 0.6062, 0.875, 0.6438, 0.375, 0.5437, 0.375, 0.5062, 0.375, 0.5063, 0.375, 0.5437, 0.875, 0.6937, 0.875, 0.6562, 0.875, 0.6562, 0.875, 0.6937, 0.875, 0.5438, 0.875, 0.5062, 0.875, 0.5063, 0.875, 0.5437, 0.625, 0.7438, 0.625, 0.7062, 0.625, 0.7062, 0.625, 0.7437, 0.3813, 0.00625, 0.4187, 0.00625, 0.4187, 0.04375, 0.3813, 0.04375, 0.625, 0.7437, 0.625, 0.7062, 0.625, 0.7062, 0.625, 0.7437, 0.875, 0.5938, 0.875, 0.5562, 0.875, 0.5562, 0.875, 0.5938, 0.5687, 0.05, 0.5312, 0.05, 0.5312, 0.05, 0.5687, 0.05, 0.5312, 0.00625, 0.5687, 0.00625, 0.5687, 0.04375, 0.5312, 0.04375, 0.5188, 0.05, 0.4812, 0.05, 0.4812, 0.05, 0.5188, 0.05, 0.4313, 0.1063, 0.4688, 0.1063, 0.4688, 0.1438, 0.4313, 0.1438, 0.4188, 0.05, 0.3812, 0.05, 0.3813, 0.05, 0.4188, 0.05, 0.875, 0.6437, 0.875, 0.6063, 0.875, 0.6062, 0.875, 0.6437, 0.875, 0.6937, 0.875, 0.6562, 0.875, 0.6562, 0.875, 0.6938, 0.4812, 0.1063, 0.5187, 0.1063, 0.5187, 0.1438, 0.4812, 0.1438, 0.4687, 0.05, 0.4312, 0.05, 0.4312, 0.05, 0.4687, 0.05, 0.4187, 0.05, 0.3812, 0.05, 0.3812, 0.05, 0.4187, 0.05, 0.6612, 0.7063, 0.8388, 0.7063, 0.8388, 0.7437, 0.6612, 0.7438, 0.375, 0.5437, 0.375, 0.5063, 0.375, 0.5062, 0.375, 0.5437, 0.375, 0.5437, 0.375, 0.5062, 0.375, 0.5063, 0.375, 0.5437, 0.875, 0.6438, 0.875, 0.6063, 0.875, 0.6062, 0.875, 0.6438, 0.5312, 0.1063, 0.5687, 0.1062, 0.5687, 0.1438, 0.5312, 0.1438, 0.8205, 0.6143, 0.8254, 0.5754, 0.8309, 0.5309, 0.8357, 0.492, 0.608, 0.1143, 0.5691, 0.1191, 0.5246, 0.1246, 0.4857, 0.1295, 0.6125, 0.1125, 0.8375, 0.4875, 0.8375, 0.4875, 0.6125, 0.1125, 0.8205, 0.6143, 0.4857, 0.1295, 0.5246, 0.1246, 0.5691, 0.1191, 0.608, 0.1143, 0.8357, 0.492, 0.8309, 0.5309, 0.8254, 0.5754, 0.4112, 0.7063, 0.5888, 0.7063, 0.5888, 0.7437, 0.4112, 0.7438, 0.6187, 0.05, 0.5812, 0.05, 0.5812, 0.05, 0.6187, 0.05, 0.625, 0.7437, 0.625, 0.7062, 0.625, 0.7062, 0.625, 0.7437, 0.625, 0.7437, 0.625, 0.7062, 0.625, 0.7062, 0.625, 0.7437, 0.5812, 0.9062, 0.6187, 0.9062, 0.6187, 0.9438, 0.5812, 0.9438, 0.6188, 0.05, 0.5813, 0.05, 0.5812, 0.05, 0.6187, 0.05, 0.6187, 0.05, 0.5812, 0.05, 0.5812, 0.05, 0.6187, 0.05, 0.4399, 0.1264, 0.1507, 0.09236, 0.7774, 0.6139, 0.8069, 0.6174, 0.1612, 0.6063, 0.3388, 0.6062, 0.3388, 0.6437, 0.1612, 0.6437, 0.4813, 0.1313, 0.4813, 0.1313, 0.8188, 0.6187, 0.8187, 0.6187, 0.8205, 0.6143, 0.8254, 0.5754, 0.8309, 0.5309, 0.8357, 0.492, 0.608, 0.1143, 0.5691, 0.1191, 0.5246, 0.1246, 0.4857, 0.1295, 0.4188, 0.05, 0.3812, 0.05, 0.3812, 0.05, 0.4187, 0.05, 0.625, 0.5063, 0.625, 0.5438, 0.625, 0.5437, 0.625, 0.5062, 0.875, 0.5437, 0.875, 0.5063, 0.875, 0.5062, 0.875, 0.5437, 0.875, 0.5438, 0.875, 0.5062, 0.875, 0.5063, 0.875, 0.5437, 0.875, 0.5438, 0.875, 0.5062, 0.875, 0.5063, 0.875, 0.5437, 0.875, 0.6938, 0.875, 0.6562, 0.875, 0.6562, 0.875, 0.6937, 0.375, 0.5437, 0.375, 0.5062, 0.375, 0.5062, 0.375, 0.5438, 0.875, 0.5938, 0.875, 0.5562, 0.875, 0.5562, 0.875, 0.5937, 0.5688, 0.05, 0.5312, 0.05, 0.5312, 0.05, 0.5687, 0.05, 0.4112, 0.6563, 0.5888, 0.6562, 0.5888, 0.6938, 0.4112, 0.6938, 0.5188, 0.05, 0.4812, 0.05, 0.4812, 0.05, 0.5188, 0.05, 0.875, 0.7438, 0.875, 0.7062, 0.875, 0.7062, 0.875, 0.7437, 0.0, 0.0, 0.0, 0.0, 0.0, 0.0, 0.0, 0.0, 0.0, 0.0, 0.0, 0.0, 0.0, 0.0, 0.0, 0.0, 0.125, 0.5063, 0.125, 0.5438, 0.125, 0.5437, 0.125, 0.5062, 0.6125, 0.1125, 0.8375, 0.4875, 0.8375, 0.4875, 0.6125, 0.1125, 0.875, 0.7438, 0.875, 0.7062, 0.875, 0.7062, 0.875, 0.7437, 0.875, 0.7438, 0.875, 0.7062, 0.875, 0.7062, 0.875, 0.7437, 0.3388, 0.5063, 0.3388, 0.5, 0.375, 0.5, 0.375, 0.5063, 0.6612, 0.7438, 0.6612, 0.75, 0.625, 0.75, 0.625, 0.7438, 0.5888, 0.2563, 0.5888, 0.25, 0.625, 0.2563, 0.1612, 0.7438, 0.1612, 0.75, 0.125, 0.75, 0.125, 0.7438, 0.8388, 0.5063, 0.8388, 0.5, 0.875, 0.5, 0.875, 0.5063, 0.625, 0.5063, 0.625, 0.5, 0.625, 0.5, 0.625, 0.5063, 0.5888, 0.5063, 0.5888, 0.5, 0.625, 0.5063, 0.375, 0.5063, 0.375, 0.4938, 0.4112, 0.4938, 0.4112, 0.5063, 0.625, 0.7063, 0.625, 0.7, 0.625, 0.7, 0.625, 0.7, 0.625, 0.7063, 0.5312, 0.7563, 0.525, 0.7562, 0.525, 0.75, 0.5312, 0.75, 0.4813, 0.7563, 0.475, 0.7562, 0.475, 0.75, 0.4812, 0.75, 0.625, 0.5438, 0.625, 0.5438, 0.625, 0.55, 0.625, 0.55, 0.625, 0.55, 0.4187, 0.2437, 0.425, 0.2437, 0.425, 0.25, 0.4188, 0.25, 0.4688, 0.2437, 0.475, 0.2437, 0.475, 0.25, 0.4688, 0.25, 0.5188, 0.2438, 0.525, 0.2437, 0.525, 0.25, 0.5187, 0.25, 0.5813, 0.2438, 0.5813, 0.25, 0.575, 0.25, 0.575, 0.2438, 0.375, 0.4562, 0.375, 0.45, 0.375, 0.45, 0.375, 0.45, 0.375, 0.4563, 0.4112, 0.4063, 0.375, 0.4062, 0.375, 0.4, 0.4112, 0.4, 0.4112, 0.3562, 0.375, 0.3562, 0.375, 0.35, 0.4112, 0.35, 0.375, 0.2938, 0.375, 0.2937, 0.375, 0.3, 0.375, 0.3, 0.375, 0.3, 0.875, 0.5437, 0.875, 0.5562, 0.8388, 0.5562, 0.8388, 0.5437, 0.875, 0.5938, 0.875, 0.6063, 0.8388, 0.6062, 0.8388, 0.5938, 0.875, 0.6437, 0.875, 0.6562, 0.8388, 0.6562, 0.8388, 0.6437, 0.875, 0.7062, 0.8388, 0.7063, 0.8388, 0.6938, 0.875, 0.6938, 0.375, 0.7063, 0.375, 0.7, 0.375, 0.7, 0.375, 0.7, 0.375, 0.7063, 0.4112, 0.6563, 0.375, 0.6563, 0.375, 0.65, 0.4112, 0.65, 0.4112, 0.6063, 0.375, 0.6063, 0.375, 0.6, 0.4112, 0.6, 0.375, 0.5438, 0.375, 0.5438, 0.375, 0.55, 0.375, 0.55, 0.375, 0.55, 0.375, 0.5438, 0.375, 0.55, 0.375, 0.55, 0.375, 0.55, 0.375, 0.5438, 0.3388, 0.5938, 0.375, 0.5938, 0.375, 0.6, 0.3388, 0.6, 0.3388, 0.6437, 0.375, 0.6438, 0.375, 0.65, 0.3388, 0.65, 0.3388, 0.7063, 0.3388, 0.7, 0.375, 0.7, 0.375, 0.7063, 0.6187, 0.2062, 0.6187, 0.2, 0.625, 0.2, 0.625, 0.2063, 0.6187, 0.1562, 0.6187, 0.15, 0.625, 0.15, 0.625, 0.1562, 0.6187, 0.1062, 0.6187, 0.1, 0.625, 0.1, 0.625, 0.1063, 0.625, 0.7062, 0.625, 0.7063, 0.625, 0.7, 0.625, 0.7, 0.625, 0.7, 0.125, 0.7063, 0.125, 0.7, 0.125, 0.7, 0.125, 0.7, 0.125, 0.7063, 0.6187, 0.9062, 0.6187, 0.9, 0.625, 0.9, 0.625, 0.9063, 0.6187, 0.8562, 0.6187, 0.85, 0.625, 0.85, 0.625, 0.8562, 0.125, 0.5438, 0.125, 0.5438, 0.125, 0.55, 0.125, 0.55, 0.125, 0.55, 0.425, 0.7938, 0.4313, 0.7938, 0.4313, 0.8063, 0.4188, 0.8063, 0.4187, 0.8, 0.4187, 0.8438, 0.4313, 0.8438, 0.4313, 0.8562, 0.4187, 0.8562, 0.4188, 0.8938, 0.4313, 0.8938, 0.4313, 0.9063, 0.4187, 0.9062, 0.425, 0.9562, 0.4188, 0.95, 0.4188, 0.9438, 0.4313, 0.9438, 0.4312, 0.9562, 0.4687, 0.7937, 0.4812, 0.7938, 0.4812, 0.8063, 0.4688, 0.8063, 0.4687, 0.8438, 0.4812, 0.8438, 0.4812, 0.8563, 0.4688, 0.8563, 0.4688, 0.8938, 0.4812, 0.8937, 0.4812, 0.9062, 0.4688, 0.9062, 0.4688, 0.9563, 0.4688, 0.9438, 0.4813, 0.9438, 0.4813, 0.9563, 0.5188, 0.7938, 0.5312, 0.7937, 0.5312, 0.8063, 0.5188, 0.8063, 0.5188, 0.8438, 0.5312, 0.8438, 0.5312, 0.8563, 0.5187, 0.8562, 0.5187, 0.8937, 0.5312, 0.8938, 0.5312, 0.9062, 0.5187, 0.9062, 0.5188, 0.9563, 0.5188, 0.9438, 0.5312, 0.9438, 0.5312, 0.9563, 0.575, 0.7937, 0.5813, 0.8, 0.5812, 0.8062, 0.5688, 0.8063, 0.5687, 0.7938, 0.5813, 0.8438, 0.5813, 0.8563, 0.5687, 0.8562, 0.5687, 0.8438, 0.5812, 0.8938, 0.5812, 0.9062, 0.5687, 0.9062, 0.5687, 0.8938, 0.575, 0.9563, 0.5687, 0.9563, 0.5687, 0.9438, 0.5812, 0.9438, 0.5812, 0.95, 0.4188, 0.05625, 0.4188, 0.05, 0.4312, 0.05, 0.4313, 0.05625, 0.4187, 0.09375, 0.4313, 0.09375, 0.4313, 0.1063, 0.4187, 0.1062, 0.4188, 0.1438, 0.4313, 0.1438, 0.4313, 0.1563, 0.4187, 0.1562, 0.4187, 0.2062, 0.4188, 0.1938, 0.4313, 0.1938, 0.4312, 0.2062, 0.4688, 0.05625, 0.4688, 0.05, 0.4812, 0.05, 0.4812, 0.05625, 0.4687, 0.09375, 0.4812, 0.09375, 0.4812, 0.1063, 0.4688, 0.1063, 0.4688, 0.1438, 0.4812, 0.1438, 0.4812, 0.1563, 0.4688, 0.1562, 0.4688, 0.2063, 0.4688, 0.1937, 0.4813, 0.1938, 0.4813, 0.2063, 0.5188, 0.05625, 0.5188, 0.05, 0.5312, 0.05, 0.5312, 0.05625, 0.5188, 0.09375, 0.5312, 0.09375, 0.5312, 0.1063, 0.5187, 0.1063, 0.5187, 0.1438, 0.5312, 0.1438, 0.5312, 0.1562, 0.5187, 0.1562, 0.5188, 0.2063, 0.5188, 0.1937, 0.5312, 0.1937, 0.5312, 0.2063, 0.5812, 0.05625, 0.5688, 0.05625, 0.5688, 0.05, 0.5813, 0.05, 0.5813, 0.09375, 0.5813, 0.1063, 0.5687, 0.1062, 0.5687, 0.09375, 0.5812, 0.1438, 0.5812, 0.1563, 0.5687, 0.1562, 0.5687, 0.1438, 0.5812, 0.2063, 0.5687, 0.2063, 0.5687, 0.1938, 0.5812, 0.1938, 0.375, 0.5437, 0.375, 0.55, 0.375, 0.5438, 0.375, 0.5062, 0.375, 0.5063, 0.375, 0.5, 0.625, 0.5437, 0.625, 0.55, 0.625, 0.5438, 0.625, 0.5062, 0.625, 0.5063, 0.625, 0.5, 0.375, 0.2938, 0.375, 0.3, 0.375, 0.2938, 0.375, 0.2562, 0.375, 0.2562, 0.375, 0.25, 0.125, 0.5437, 0.125, 0.55, 0.125, 0.5438, 0.125, 0.5062, 0.125, 0.5063, 0.125, 0.5, 0.625, 0.7063, 0.625, 0.7063, 0.625, 0.7, 0.375, 0.4563, 0.375, 0.4563, 0.375, 0.45, 0.425, 0.9562, 0.4187, 0.9563, 0.4187, 0.95, 0.575, 0.9562, 0.5812, 0.95, 0.5812, 0.9563, 0.375, 0.7063, 0.375, 0.7063, 0.375, 0.7, 0.125, 0.7063, 0.125, 0.7063, 0.125, 0.7, 0.425, 0.7937, 0.4187, 0.8, 0.4187, 0.7937, 0.575, 0.7937, 0.5813, 0.7938, 0.5812, 0.8, 0.6187, 0.05, 0.6187, 0.05, 0.625, 0.05, 0.625, 0.7437, 0.625, 0.7437, 0.625, 0.75, 0.875, 0.7062, 0.875, 0.7, 0.875, 0.7, 0.875, 0.7063, 0.875, 0.7437, 0.875, 0.7437, 0.875, 0.75, 0.875, 0.5437, 0.875, 0.5438, 0.875, 0.55, 0.875, 0.55, 0.875, 0.5938, 0.875, 0.5938, 0.875, 0.6, 0.875, 0.6, 0.875, 0.6438, 0.875, 0.6438, 0.875, 0.65, 0.875, 0.65, 0.3812, 0.05, 0.375, 0.05, 0.3813, 0.05, 0.4187, 0.04375, 0.4313, 0.04375, 0.4313, 0.05, 0.4187, 0.05, 0.4687, 0.04375, 0.4812, 0.04375, 0.4812, 0.05, 0.4688, 0.05, 0.5188, 0.04375, 0.5312, 0.04375, 0.5312, 0.05, 0.5188, 0.05, 0.5813, 0.04375, 0.5812, 0.05, 0.5687, 0.05, 0.5687, 0.04375, 0.625, 0.7438, 0.625, 0.75, 0.625, 0.75, 0.625, 0.7438, 0.625, 0.7437, 0.625, 0.75, 0.625, 0.75, 0.625, 0.7438, 0.625, 0.7437, 0.625, 0.75, 0.625, 0.75, 0.625, 0.7438, 0.625, 0.7437, 0.625, 0.7437, 0.625, 0.75, 0.625, 0.75, 0.625, 0.7062, 0.625, 0.7, 0.625, 0.7, 0.625, 0.7062, 0.625, 0.7062, 0.625, 0.7, 0.625, 0.7, 0.625, 0.7062, 0.625, 0.7062, 0.625, 0.7, 0.625, 0.7, 0.625, 0.7062, 0.625, 0.7062, 0.625, 0.7063, 0.625, 0.7, 0.625, 0.7, 0.4188, 0.05, 0.425, 0.05, 0.425, 0.05, 0.425, 0.05, 0.4188, 0.05, 0.4187, 0.05, 0.425, 0.05, 0.425, 0.05, 0.425, 0.05, 0.4187, 0.05, 0.4188, 0.05, 0.4312, 0.05, 0.4857, 0.1295, 0.4813, 0.1313, 0.4188, 0.05, 0.4187, 0.05, 0.4188, 0.05, 0.4813, 0.1313, 0.4857, 0.1295, 0.4312, 0.05, 0.3813, 0.05, 0.375, 0.05, 0.375, 0.05, 0.3813, 0.05, 0.3813, 0.05, 0.375, 0.05, 0.375, 0.05, 0.3813, 0.05, 0.3812, 0.05, 0.375, 0.05, 0.375, 0.05, 0.3812, 0.05, 0.3812, 0.05, 0.3812, 0.05, 0.375, 0.05, 0.375, 0.05, 0.875, 0.6062, 0.875, 0.5938, 0.8309, 0.5309, 0.875, 0.6063, 0.8309, 0.5309, 0.875, 0.5938, 0.875, 0.6062, 0.875, 0.5937, 0.8309, 0.5309, 0.875, 0.6063, 0.875, 0.6, 0.875, 0.6, 0.875, 0.6562, 0.875, 0.65, 0.875, 0.65, 0.875, 0.6562, 0.875, 0.6438, 0.8254, 0.5754, 0.875, 0.6562, 0.8254, 0.5754, 0.875, 0.6438, 0.875, 0.6562, 0.875, 0.6437, 0.8254, 0.5754, 0.0, 0.0, 0.0, 0.0, 0.0, 0.0, 0.0, 0.0, 0.0, 0.0, 0.8205, 0.6143, 0.8069, 0.6174, 0.875, 0.7062, 0.875, 0.7062, 0.875, 0.6938, 0.8205, 0.6143, 0.875, 0.6937, 0.875, 0.7062, 0.875, 0.7062, 0.8188, 0.6187, 0.875, 0.7062, 0.875, 0.6937, 0.8205, 0.6143, 0.8187, 0.6187, 0.875, 0.7062, 0.875, 0.7438, 0.875, 0.75, 0.875, 0.75, 0.875, 0.7438, 0.875, 0.7438, 0.875, 0.75, 0.875, 0.75, 0.875, 0.7438, 0.875, 0.7438, 0.875, 0.75, 0.875, 0.75, 0.875, 0.7438, 0.875, 0.7437, 0.875, 0.7437, 0.875, 0.75, 0.875, 0.75, 0.5812, 0.05, 0.5687, 0.05, 0.608, 0.1143, 0.6125, 0.1125, 0.5812, 0.05, 0.5812, 0.05, 0.6125, 0.1125, 0.608, 0.1143, 0.5688, 0.05, 0.5813, 0.05, 0.5812, 0.05, 0.5687, 0.05, 0.608, 0.1143, 0.6125, 0.1125, 0.5812, 0.05, 0.5812, 0.05, 0.5812, 0.05, 0.575, 0.05, 0.575, 0.05, 0.575, 0.05, 0.875, 0.5438, 0.875, 0.55, 0.875, 0.55, 0.875, 0.55, 0.875, 0.5438, 0.875, 0.5438, 0.8375, 0.4875, 0.8357, 0.492, 0.875, 0.5562, 0.875, 0.5437, 0.875, 0.5438, 0.875, 0.5562, 0.8357, 0.492, 0.8375, 0.4875, 0.875, 0.5437, 0.875, 0.5437, 0.875, 0.5437, 0.8375, 0.4875, 0.8357, 0.492, 0.875, 0.5563, 0.5312, 0.05, 0.5188, 0.05, 0.5691, 0.1191, 0.5312, 0.05, 0.5691, 0.1191, 0.5188, 0.05, 0.5312, 0.05, 0.5188, 0.05, 0.5691, 0.1191, 0.5312, 0.05, 0.525, 0.05, 0.525, 0.05, 0.4812, 0.05, 0.4687, 0.05, 0.5246, 0.1246, 0.4812, 0.05, 0.5246, 0.1246, 0.4687, 0.05, 0.4812, 0.05, 0.4687, 0.05, 0.5246, 0.1246, 0.4812, 0.05, 0.475, 0.05, 0.475, 0.05, 0.375, 0.5438, 0.375, 0.5063, 0.4112, 0.5063, 0.4112, 0.5438, 0.625, 0.5438, 0.625, 0.5063, 0.6612, 0.5063, 0.6612, 0.5438, 0.3388, 0.5063, 0.1612, 0.5063, 0.1612, 0.5, 0.3388, 0.5, 0.4112, 0.4938, 0.5888, 0.4937, 0.5888, 0.5063, 0.4112, 0.5063, 0.5888, 0.2563, 0.4112, 0.2562, 0.4112, 0.25, 0.5888, 0.25, 0.8388, 0.5063, 0.6612, 0.5063, 0.6612, 0.5, 0.8388, 0.5, 0.5813, 0.2438, 0.6187, 0.2437, 0.6188, 0.25, 0.5813, 0.25, 0.3813, 0.2063, 0.3813, 0.2438, 0.375, 0.2438, 0.375, 0.2063, 0.375, 0.2938, 0.375, 0.2562, 0.4112, 0.2562, 0.4112, 0.2938, 0.625, 0.7062, 0.625, 0.7438, 0.5888, 0.7437, 0.5888, 0.7063, 0.875, 0.7062, 0.875, 0.7438, 0.8388, 0.7437, 0.8388, 0.7063, 0.125, 0.5438, 0.125, 0.5063, 0.1612, 0.5063, 0.1612, 0.5438, 0.625, 0.7438, 0.625, 0.7063, 0.6612, 0.7063, 0.6612, 0.7438, 0.5687, 0.7563, 0.5312, 0.7563, 0.5312, 0.75, 0.5687, 0.75, 0.5188, 0.7563, 0.4813, 0.7563, 0.4812, 0.75, 0.5187, 0.75, 0.4688, 0.7563, 0.4312, 0.7562, 0.4313, 0.75, 0.4687, 0.75, 0.3813, 0.2438, 0.4187, 0.2437, 0.4188, 0.25, 0.3812, 0.25, 0.4313, 0.2438, 0.4688, 0.2437, 0.4688, 0.25, 0.4313, 0.25, 0.4813, 0.2438, 0.5188, 0.2438, 0.5187, 0.25, 0.4813, 0.25, 0.5312, 0.2437, 0.5687, 0.2438, 0.5688, 0.25, 0.5312, 0.25, 0.375, 0.4938, 0.375, 0.4562, 0.4112, 0.4562, 0.4112, 0.4938, 0.4313, 0.9938, 0.4688, 0.9937, 0.4688, 1.0, 0.4313, 1.0, 0.4813, 0.9938, 0.5188, 0.9938, 0.5187, 1.0, 0.4813, 1.0, 0.5312, 0.9937, 0.5687, 0.9938, 0.5688, 1.0, 0.5312, 1.0, 0.875, 0.5063, 0.875, 0.5437, 0.8388, 0.5437, 0.8388, 0.5063, 0.875, 0.5562, 0.875, 0.5938, 0.8388, 0.5938, 0.8388, 0.5562, 0.875, 0.6063, 0.875, 0.6437, 0.8388, 0.6437, 0.8388, 0.6062, 0.875, 0.6562, 0.875, 0.6938, 0.8388, 0.6938, 0.8388, 0.6562, 0.8388, 0.5562, 0.6612, 0.5563, 0.6612, 0.5438, 0.8388, 0.5437, 0.8388, 0.6062, 0.6612, 0.6063, 0.6612, 0.5938, 0.8388, 0.5938, 0.8388, 0.6562, 0.6612, 0.6563, 0.6612, 0.6437, 0.8388, 0.6437, 0.8388, 0.7063, 0.6612, 0.7063, 0.6612, 0.6938, 0.8388, 0.6938, 0.4312, 0.9562, 0.4313, 0.9938, 0.425, 0.9938, 0.425, 0.9562, 0.4813, 0.9563, 0.4813, 0.9938, 0.4688, 0.9937, 0.4688, 0.9563, 0.5312, 0.9563, 0.5312, 0.9937, 0.5188, 0.9938, 0.5188, 0.9563, 0.575, 0.9563, 0.575, 0.9937, 0.5687, 0.9938, 0.5687, 0.9563, 0.5888, 0.3063, 0.4112, 0.3063, 0.4112, 0.2938, 0.5888, 0.2938, 0.5888, 0.3562, 0.4112, 0.3562, 0.4112, 0.3438, 0.5888, 0.3438, 0.5888, 0.4063, 0.4112, 0.4063, 0.4112, 0.3937, 0.5888, 0.3937, 0.5888, 0.4563, 0.4112, 0.4562, 0.4112, 0.4438, 0.5888, 0.4437, 0.4312, 0.2062, 0.4313, 0.2438, 0.4187, 0.2437, 0.4187, 0.2062, 0.4813, 0.2063, 0.4813, 0.2438, 0.4688, 0.2437, 0.4688, 0.2063, 0.5312, 0.2063, 0.5312, 0.2437, 0.5188, 0.2438, 0.5188, 0.2063, 0.5812, 0.2063, 0.5813, 0.2438, 0.5687, 0.2438, 0.5687, 0.2063, 0.375, 0.7438, 0.375, 0.7063, 0.4112, 0.7063, 0.4112, 0.7438, 0.3812, 0.8062, 0.3813, 0.8438, 0.375, 0.8438, 0.375, 0.8063, 0.3813, 0.8562, 0.3813, 0.8938, 0.375, 0.8937, 0.375, 0.8563, 0.3813, 0.9062, 0.3813, 0.9438, 0.375, 0.9438, 0.375, 0.9062, 0.375, 0.5062, 0.375, 0.5438, 0.3388, 0.5437, 0.3388, 0.5063, 0.3812, 0.05625, 0.3813, 0.09375, 0.375, 0.09375, 0.375, 0.05625, 0.3813, 0.1063, 0.3813, 0.1438, 0.375, 0.1437, 0.375, 0.1063, 0.3813, 0.1563, 0.3813, 0.1938, 0.375, 0.1937, 0.375, 0.1562, 0.6187, 0.2437, 0.6187, 0.2062, 0.625, 0.2063, 0.625, 0.2437, 0.6187, 0.1938, 0.6187, 0.1562, 0.625, 0.1562, 0.625, 0.1938, 0.6187, 0.1438, 0.6187, 0.1062, 0.625, 0.1063, 0.625, 0.1437, 0.6187, 0.09375, 0.6188, 0.05625, 0.625, 0.05625, 0.625, 0.09375, 0.125, 0.7438, 0.125, 0.7063, 0.1612, 0.7063, 0.1612, 0.7438, 0.6187, 0.9438, 0.6187, 0.9062, 0.625, 0.9063, 0.625, 0.9438, 0.6187, 0.8938, 0.6187, 0.8562, 0.625, 0.8562, 0.625, 0.8938, 0.6187, 0.8437, 0.6188, 0.8062, 0.625, 0.8062, 0.625, 0.8438, 0.4312, 0.7562, 0.4313, 0.7938, 0.425, 0.7938, 0.425, 0.7562, 0.4313, 0.8063, 0.4313, 0.8438, 0.4187, 0.8438, 0.4188, 0.8063, 0.4313, 0.8562, 0.4313, 0.8938, 0.4188, 0.8938, 0.4187, 0.8562, 0.4313, 0.9063, 0.4313, 0.9438, 0.4188, 0.9438, 0.4187, 0.9062, 0.4813, 0.7563, 0.4812, 0.7938, 0.4687, 0.7937, 0.4688, 0.7563, 0.4812, 0.8063, 0.4812, 0.8438, 0.4687, 0.8438, 0.4688, 0.8063, 0.4812, 0.8563, 0.4812, 0.8937, 0.4688, 0.8938, 0.4688, 0.8563, 0.4812, 0.9062, 0.4813, 0.9438, 0.4688, 0.9438, 0.4688, 0.9062, 0.5312, 0.7563, 0.5312, 0.7937, 0.5188, 0.7938, 0.5188, 0.7563, 0.5312, 0.8063, 0.5312, 0.8438, 0.5188, 0.8438, 0.5188, 0.8063, 0.5312, 0.8563, 0.5312, 0.8938, 0.5187, 0.8937, 0.5187, 0.8562, 0.5312, 0.9062, 0.5312, 0.9438, 0.5188, 0.9438, 0.5187, 0.9062, 0.575, 0.7563, 0.575, 0.7937, 0.5687, 0.7938, 0.5687, 0.7563, 0.5812, 0.8062, 0.5813, 0.8438, 0.5687, 0.8438, 0.5688, 0.8063, 0.5813, 0.8563, 0.5812, 0.8938, 0.5687, 0.8938, 0.5687, 0.8562, 0.5812, 0.9062, 0.5812, 0.9438, 0.5687, 0.9438, 0.5687, 0.9062, 0.875, 0.5062, 0.875, 0.5063, 0.875, 0.5, 0.875, 0.5, 0.4313, 0.05625, 0.4313, 0.09375, 0.4187, 0.09375, 0.4188, 0.05625, 0.4313, 0.1063, 0.4313, 0.1438, 0.4188, 0.1438, 0.4187, 0.1062, 0.4313, 0.1563, 0.4313, 0.1938, 0.4188, 0.1938, 0.4187, 0.1562, 0.6188, 0.05, 0.6187, 0.05, 0.625, 0.05, 0.625, 0.05, 0.4812, 0.05625, 0.4812, 0.09375, 0.4687, 0.09375, 0.4688, 0.05625, 0.4812, 0.1063, 0.4812, 0.1438, 0.4688, 0.1438, 0.4688, 0.1063, 0.4812, 0.1563, 0.4813, 0.1938, 0.4688, 0.1937, 0.4688, 0.1562, 0.4312, 0.05, 0.4312, 0.05, 0.4188, 0.05, 0.4187, 0.05, 0.5312, 0.05625, 0.5312, 0.09375, 0.5188, 0.09375, 0.5188, 0.05625, 0.5312, 0.1063, 0.5312, 0.1438, 0.5187, 0.1438, 0.5187, 0.1063, 0.5312, 0.1562, 0.5312, 0.1937, 0.5188, 0.1937, 0.5187, 0.1562, 0.375, 0.5437, 0.375, 0.5437, 0.375, 0.55, 0.375, 0.55, 0.5812, 0.05625, 0.5813, 0.09375, 0.5687, 0.09375, 0.5688, 0.05625, 0.5813, 0.1063, 0.5812, 0.1438, 0.5687, 0.1438, 0.5687, 0.1062, 0.5812, 0.1563, 0.5812, 0.1938, 0.5687, 0.1938, 0.5687, 0.1562, 0.5688, 0.05625, 0.5312, 0.05625, 0.5312, 0.05, 0.5688, 0.05, 0.5687, 0.1062, 0.5312, 0.1063, 0.5312, 0.09375, 0.5687, 0.09375, 0.5687, 0.1562, 0.5312, 0.1562, 0.5312, 0.1438, 0.5687, 0.1438, 0.5687, 0.2063, 0.5312, 0.2063, 0.5312, 0.1937, 0.5687, 0.1938, 0.5188, 0.05625, 0.4812, 0.05625, 0.4812, 0.05, 0.5188, 0.05, 0.5187, 0.1063, 0.4812, 0.1063, 0.4812, 0.09375, 0.5188, 0.09375, 0.5187, 0.1562, 0.4812, 0.1563, 0.4812, 0.1438, 0.5187, 0.1438, 0.5188, 0.2063, 0.4813, 0.2063, 0.4813, 0.1938, 0.5188, 0.1937, 0.4688, 0.05625, 0.4313, 0.05625, 0.4312, 0.05, 0.4688, 0.05, 0.4688, 0.1063, 0.4313, 0.1063, 0.4313, 0.09375, 0.4687, 0.09375, 0.4688, 0.1562, 0.4313, 0.1563, 0.4313, 0.1438, 0.4688, 0.1438, 0.4688, 0.2063, 0.4312, 0.2062, 0.4313, 0.1938, 0.4688, 0.1937, 0.4188, 0.05625, 0.3812, 0.05625, 0.3813, 0.05, 0.4188, 0.05, 0.4187, 0.1062, 0.3813, 0.1063, 0.3813, 0.09375, 0.4187, 0.09375, 0.4187, 0.1562, 0.3813, 0.1563, 0.3813, 0.1438, 0.4188, 0.1438, 0.4187, 0.2062, 0.3813, 0.2063, 0.3813, 0.1938, 0.4188, 0.1938, 0.5688, 0.8063, 0.5312, 0.8063, 0.5312, 0.7937, 0.5687, 0.7938, 0.5687, 0.8562, 0.5312, 0.8563, 0.5312, 0.8438, 0.5687, 0.8438, 0.5687, 0.9062, 0.5312, 0.9062, 0.5312, 0.8938, 0.5687, 0.8938, 0.5687, 0.9563, 0.5312, 0.9563, 0.5312, 0.9438, 0.5687, 0.9438, 0.5188, 0.8063, 0.4812, 0.8063, 0.4812, 0.7938, 0.5188, 0.7938, 0.5187, 0.8562, 0.4812, 0.8563, 0.4812, 0.8438, 0.5188, 0.8438, 0.5187, 0.9062, 0.4812, 0.9062, 0.4812, 0.8937, 0.5187, 0.8937, 0.5188, 0.9563, 0.4813, 0.9563, 0.4813, 0.9438, 0.5188, 0.9438, 0.4688, 0.8063, 0.4313, 0.8063, 0.4313, 0.7938, 0.4687, 0.7937, 0.4688, 0.8563, 0.4313, 0.8562, 0.4313, 0.8438, 0.4687, 0.8438, 0.4688, 0.9062, 0.4313, 0.9063, 0.4313, 0.8938, 0.4688, 0.8938, 0.4688, 0.9563, 0.4312, 0.9562, 0.4313, 0.9438, 0.4688, 0.9438, 0.4188, 0.8063, 0.3812, 0.8062, 0.3813, 0.8, 0.4187, 0.8, 0.4187, 0.8562, 0.3813, 0.8562, 0.3813, 0.8438, 0.4187, 0.8438, 0.4187, 0.9062, 0.3813, 0.9062, 0.3813, 0.8938, 0.4188, 0.8938, 0.4188, 0.95, 0.3812, 0.95, 0.3813, 0.9438, 0.4188, 0.9438, 0.3388, 0.5562, 0.1612, 0.5563, 0.1612, 0.5438, 0.3388, 0.5437, 0.3388, 0.6062, 0.1612, 0.6063, 0.1612, 0.5938, 0.3388, 0.5938, 0.3388, 0.6562, 0.1612, 0.6563, 0.1612, 0.6437, 0.3388, 0.6437, 0.3388, 0.7063, 0.1612, 0.7063, 0.1612, 0.6938, 0.3388, 0.6938, 0.6188, 0.8062, 0.5812, 0.8062, 0.5813, 0.8, 0.6188, 0.8, 0.6187, 0.8562, 0.5813, 0.8563, 0.5813, 0.8438, 0.6187, 0.8437, 0.6187, 0.9062, 0.5812, 0.9062, 0.5812, 0.8938, 0.6187, 0.8938, 0.6188, 0.95, 0.5812, 0.95, 0.5812, 0.9438, 0.6187, 0.9438, 0.5888, 0.5562, 0.4112, 0.5563, 0.4112, 0.5438, 0.5888, 0.5437, 0.5888, 0.6062, 0.4112, 0.6063, 0.4112, 0.5938, 0.5888, 0.5938, 0.5888, 0.6562, 0.4112, 0.6563, 0.4112, 0.6437, 0.5888, 0.6437, 0.5888, 0.7063, 0.4112, 0.7063, 0.4112, 0.6938, 0.5888, 0.6938, 0.6188, 0.05625, 0.5812, 0.05625, 0.5813, 0.05, 0.6188, 0.05, 0.6187, 0.1062, 0.5813, 0.1063, 0.5813, 0.09375, 0.6187, 0.09375, 0.6187, 0.1562, 0.5812, 0.1563, 0.5812, 0.1438, 0.6187, 0.1438, 0.6187, 0.2062, 0.5812, 0.2063, 0.5812, 0.1938, 0.6187, 0.1938, 0.3813, 0.9563, 0.3813, 0.9938, 0.375, 0.9938, 0.375, 0.9563, 0.4187, 0.7562, 0.3813, 0.7563, 0.3813, 0.75, 0.4187, 0.75, 0.5813, 0.9938, 0.6187, 0.9937, 0.6188, 1.0, 0.5813, 1.0, 0.6187, 0.7937, 0.6187, 0.7562, 0.625, 0.7563, 0.625, 0.7937, 0.6187, 0.7562, 0.5813, 0.7563, 0.5813, 0.75, 0.6187, 0.75, 0.3813, 0.9938, 0.4187, 0.9937, 0.4188, 1.0, 0.3812, 1.0, 0.425, 0.9562, 0.425, 0.9937, 0.4187, 0.9937, 0.4187, 0.9563, 0.5812, 0.9563, 0.5813, 0.9938, 0.575, 0.9937, 0.575, 0.9562, 0.3813, 0.7563, 0.3813, 0.7938, 0.375, 0.7937, 0.375, 0.7562, 0.6187, 0.9937, 0.6187, 0.9563, 0.625, 0.9563, 0.625, 0.9937, 0.425, 0.7563, 0.425, 0.7937, 0.4187, 0.7937, 0.4187, 0.7562, 0.5813, 0.7563, 0.5813, 0.7938, 0.575, 0.7937, 0.575, 0.7562, 0.4187, 0.8, 0.3813, 0.8, 0.3813, 0.7938, 0.4187, 0.7937, 0.4187, 0.9563, 0.3813, 0.9563, 0.3813, 0.95, 0.4187, 0.95, 0.6187, 0.8, 0.5812, 0.8, 0.5813, 0.7938, 0.6187, 0.7937, 0.6187, 0.9563, 0.5812, 0.9563, 0.5812, 0.95, 0.6187, 0.95, 0.375, 0.4562, 0.375, 0.4563, 0.375, 0.45, 0.375, 0.45, 0.4187, 0.95, 0.4188, 0.95, 0.425, 0.9562, 0.425, 0.9562, 0.6188, 0.8, 0.6187, 0.8, 0.625, 0.8, 0.625, 0.8, 0.625, 0.7437, 0.625, 0.7438, 0.625, 0.75, 0.625, 0.75, 0.375, 0.2562, 0.375, 0.2562, 0.375, 0.25, 0.375, 0.25, 0.6187, 0.95, 0.6188, 0.95, 0.625, 0.95, 0.625, 0.95, 0.375, 0.5437, 0.375, 0.5438, 0.375, 0.55, 0.375, 0.55, 0.575, 0.7562, 0.575, 0.7563, 0.575, 0.75, 0.575, 0.75, 0.575, 0.9562, 0.575, 0.9563, 0.5812, 0.95, 0.5812, 0.95, 0.375, 0.5063, 0.375, 0.5062, 0.375, 0.4937, 0.375, 0.4938, 0.375, 0.2938, 0.375, 0.2938, 0.375, 0.3, 0.375, 0.3, 0.5812, 0.8, 0.5813, 0.8, 0.575, 0.7937, 0.575, 0.7937, 0.625, 0.5063, 0.625, 0.5062, 0.625, 0.5, 0.625, 0.5, 0.3813, 0.8, 0.3813, 0.8, 0.375, 0.8, 0.375, 0.8, 0.4187, 0.8, 0.4187, 0.8, 0.425, 0.7937, 0.425, 0.7938, 0.625, 0.5437, 0.625, 0.5438, 0.625, 0.55, 0.625, 0.55, 0.6187, 0.04375, 0.6187, 0.00625, 0.625, 0.00625, 0.625, 0.04375, 0.4187, 0.00625, 0.3813, 0.00625, 0.3813, 0.0, 0.4187, 0.0, 0.6187, 0.00625, 0.5813, 0.00625, 0.5813, 0.0, 0.6187, 0.0, 0.5687, 0.00625, 0.5312, 0.00625, 0.5312, 0.0, 0.5687, 0.0, 0.5188, 0.00625, 0.4813, 0.00625, 0.4812, 0.0, 0.5187, 0.0, 0.4688, 0.00625, 0.4312, 0.00625, 0.4313, 0.0, 0.4687, 0.0, 0.3813, 0.00625, 0.3813, 0.04375, 0.375, 0.04375, 0.375, 0.00625, 0.4312, 0.00625, 0.4313, 0.04375, 0.4187, 0.04375, 0.4187, 0.00625, 0.4813, 0.00625, 0.4812, 0.04375, 0.4687, 0.04375, 0.4688, 0.00625, 0.5312, 0.00625, 0.5312, 0.04375, 0.5188, 0.04375, 0.5188, 0.00625, 0.5813, 0.00625, 0.5813, 0.04375, 0.5687, 0.04375, 0.5687, 0.00625, 0.5687, 0.05, 0.5312, 0.05, 0.5312, 0.04375, 0.5687, 0.04375, 0.5188, 0.05, 0.4812, 0.05, 0.4812, 0.04375, 0.5188, 0.04375, 0.4688, 0.05, 0.4313, 0.05, 0.4313, 0.04375, 0.4687, 0.04375, 0.4187, 0.05, 0.3812, 0.05, 0.3813, 0.04375, 0.4187, 0.04375, 0.6187, 0.05, 0.5812, 0.05, 0.5813, 0.04375, 0.6187, 0.04375, 0.875, 0.5938, 0.875, 0.5938, 0.875, 0.6062, 0.875, 0.6063, 0.875, 0.6562, 0.875, 0.6562, 0.875, 0.6437, 0.875, 0.6437, 0.875, 0.7062, 0.875, 0.7062, 0.875, 0.6938, 0.875, 0.6937, 0.375, 0.5062, 0.375, 0.5062, 0.375, 0.5, 0.375, 0.5, 0.5687, 0.05, 0.5687, 0.05, 0.5812, 0.05, 0.5812, 0.05, 0.875, 0.5563, 0.875, 0.5562, 0.875, 0.5437, 0.875, 0.5437, 0.5188, 0.05, 0.5188, 0.05, 0.5312, 0.05, 0.5312, 0.05, 0.4687, 0.05, 0.4688, 0.05, 0.4812, 0.05, 0.4812, 0.05, 0.875, 0.5063, 0.875, 0.5062, 0.875, 0.5, 0.875, 0.5, 0.875, 0.5063, 0.875, 0.5062, 0.875, 0.5, 0.875, 0.5, 0.875, 0.5063, 0.875, 0.5062, 0.875, 0.5, 0.875, 0.5, 0.875, 0.5062, 0.875, 0.5063, 0.875, 0.5, 0.875, 0.5, 0.6188, 0.05, 0.6187, 0.05, 0.625, 0.05, 0.625, 0.05, 0.6187, 0.05, 0.6187, 0.05, 0.625, 0.05, 0.625, 0.05, 0.6188, 0.05, 0.6187, 0.05, 0.625, 0.05, 0.625, 0.05, 0.6187, 0.05, 0.6187, 0.05, 0.625, 0.05, 0.625, 0.05, 0.4313, 0.05, 0.4313, 0.05, 0.4188, 0.05, 0.4187, 0.05, 0.1507, 0.09236, 0.4399, 0.1264, 0.3719, 0.04375, 0.05312, 0.00625, 0.4312, 0.05, 0.4312, 0.05, 0.4188, 0.05, 0.4187, 0.05, 0.4813, 0.1313, 0.4813, 0.1313, 0.4188, 0.05, 0.4188, 0.05, 0.375, 0.5438, 0.375, 0.5437, 0.375, 0.55, 0.375, 0.55, 0.375, 0.5437, 0.375, 0.5438, 0.375, 0.55, 0.375, 0.55, 0.375, 0.5437, 0.375, 0.5437, 0.375, 0.55, 0.375, 0.55, 0.375, 0.5437, 0.375, 0.5437, 0.375, 0.55, 0.375, 0.55, 0.875, 0.5938, 0.875, 0.5938, 0.875, 0.6062, 0.875, 0.6063, 0.0, 0.0, 0.0, 0.0, 0.0, 0.0, 0.0, 0.0, 0.875, 0.5938, 0.875, 0.5937, 0.875, 0.6062, 0.875, 0.6063, 0.4857, 0.1295, 0.8205, 0.6143, 0.8188, 0.6187, 0.4813, 0.1313, 0.875, 0.6562, 0.875, 0.6562, 0.875, 0.6438, 0.875, 0.6438, 0.4399, 0.1264, 0.8069, 0.6174, 0.8205, 0.6143, 0.4857, 0.1295, 0.875, 0.6562, 0.875, 0.6562, 0.875, 0.6438, 0.875, 0.6438, 0.4813, 0.1313, 0.8187, 0.6187, 0.8205, 0.6143, 0.4857, 0.1295, 0.875, 0.7062, 0.875, 0.7062, 0.875, 0.6937, 0.875, 0.6937, 0.875, 0.7062, 0.875, 0.7062, 0.8069, 0.6174, 0.7774, 0.6139, 0.875, 0.7062, 0.875, 0.7062, 0.875, 0.6937, 0.875, 0.6938, 0.875, 0.7062, 0.875, 0.7062, 0.8187, 0.6187, 0.8188, 0.6187, 0.375, 0.5063, 0.375, 0.5062, 0.375, 0.5, 0.375, 0.5, 0.375, 0.5063, 0.375, 0.5062, 0.375, 0.5, 0.375, 0.5, 0.375, 0.5062, 0.375, 0.5063, 0.375, 0.5, 0.375, 0.5, 0.375, 0.5062, 0.375, 0.5062, 0.375, 0.5, 0.375, 0.5, 0.5688, 0.05, 0.5687, 0.05, 0.5812, 0.05, 0.5813, 0.05, 0.6125, 0.1125, 0.6125, 0.1125, 0.5812, 0.05, 0.5812, 0.05, 0.5688, 0.05, 0.5687, 0.05, 0.5812, 0.05, 0.5813, 0.05, 0.6125, 0.1125, 0.6125, 0.1125, 0.5812, 0.05, 0.5812, 0.05, 0.875, 0.5562, 0.875, 0.5562, 0.875, 0.5438, 0.875, 0.5437, 0.8375, 0.4875, 0.8375, 0.4875, 0.875, 0.5438, 0.875, 0.5437, 0.875, 0.5562, 0.875, 0.5562, 0.875, 0.5438, 0.875, 0.5437, 0.8375, 0.4875, 0.8375, 0.4875, 0.875, 0.5437, 0.875, 0.5437, 0.5188, 0.05, 0.5188, 0.05, 0.5312, 0.05, 0.5312, 0.05, 0.6125, 0.1125, 0.8375, 0.4875, 0.8357, 0.492, 0.608, 0.1143, 0.5188, 0.05, 0.5188, 0.05, 0.5312, 0.05, 0.5312, 0.05, 0.608, 0.1143, 0.8357, 0.492, 0.8375, 0.4875, 0.6125, 0.1125, 0.4688, 0.05, 0.4687, 0.05, 0.4812, 0.05, 0.4812, 0.05, 0.6125, 0.1125, 0.8375, 0.4875, 0.8375, 0.4875, 0.6125, 0.1125, 0.4687, 0.05, 0.4687, 0.05, 0.4812, 0.05, 0.4812, 0.05, 0.608, 0.1143, 0.8357, 0.492, 0.8375, 0.4875, 0.6125, 0.1125, 0.4857, 0.1295, 0.5246, 0.1246, 0.4687, 0.05, 0.4312, 0.05, 0.4312, 0.05, 0.4687, 0.05, 0.5246, 0.1246, 0.4857, 0.1295, 0.4857, 0.1295, 0.5246, 0.1246, 0.4687, 0.05, 0.4312, 0.05, 0.4313, 0.05, 0.4687, 0.05, 0.475, 0.05, 0.4313, 0.05, 0.8357, 0.492, 0.8309, 0.5309, 0.875, 0.5938, 0.875, 0.5563, 0.875, 0.5562, 0.875, 0.5938, 0.8309, 0.5309, 0.8357, 0.492, 0.8357, 0.492, 0.8309, 0.5309, 0.875, 0.5937, 0.875, 0.5562, 0.875, 0.5562, 0.875, 0.5938, 0.875, 0.6, 0.875, 0.5563, 0.5246, 0.1246, 0.5691, 0.1191, 0.5188, 0.05, 0.4812, 0.05, 0.4812, 0.05, 0.5188, 0.05, 0.5691, 0.1191, 0.5246, 0.1246, 0.5246, 0.1246, 0.5691, 0.1191, 0.5188, 0.05, 0.4812, 0.05, 0.4812, 0.05, 0.5188, 0.05, 0.525, 0.05, 0.475, 0.05, 0.375, 0.5062, 0.375, 0.5437, 0.375, 0.5437, 0.375, 0.5062, 0.375, 0.5063, 0.375, 0.5437, 0.375, 0.5438, 0.375, 0.5062, 0.375, 0.5062, 0.375, 0.5437, 0.375, 0.5437, 0.375, 0.5062, 0.375, 0.5062, 0.375, 0.5437, 0.375, 0.5437, 0.375, 0.5063, 0.5691, 0.1191, 0.608, 0.1143, 0.5687, 0.05, 0.5312, 0.05, 0.5312, 0.05, 0.5688, 0.05, 0.608, 0.1143, 0.5691, 0.1191, 0.5691, 0.1191, 0.608, 0.1143, 0.5687, 0.05, 0.5312, 0.05, 0.5312, 0.05, 0.5687, 0.05, 0.5687, 0.05, 0.525, 0.05, 0.875, 0.5063, 0.875, 0.5437, 0.875, 0.5437, 0.875, 0.5062, 0.875, 0.5062, 0.875, 0.5438, 0.875, 0.5437, 0.875, 0.5062, 0.875, 0.5062, 0.875, 0.5438, 0.875, 0.5437, 0.875, 0.5063, 0.875, 0.5062, 0.875, 0.5438, 0.875, 0.5437, 0.875, 0.5063, 0.5812, 0.05, 0.6187, 0.05, 0.6187, 0.05, 0.5812, 0.05, 0.5813, 0.05, 0.6188, 0.05, 0.6187, 0.05, 0.5812, 0.05, 0.5812, 0.05, 0.6187, 0.05, 0.6187, 0.05, 0.5812, 0.05, 0.5812, 0.05, 0.6188, 0.05, 0.6187, 0.05, 0.5812, 0.05, 0.3812, 0.05, 0.4188, 0.05, 0.4187, 0.05, 0.3813, 0.05, 0.3812, 0.05, 0.4188, 0.05, 0.4188, 0.05, 0.3813, 0.05, 0.3812, 0.05, 0.4187, 0.05, 0.4187, 0.05, 0.3812, 0.05, 0.3812, 0.05, 0.4188, 0.05, 0.4187, 0.05, 0.3812, 0.05, 0.625, 0.7062, 0.625, 0.7437, 0.625, 0.7437, 0.625, 0.7062, 0.625, 0.7062, 0.625, 0.7437, 0.625, 0.7437, 0.625, 0.7062, 0.625, 0.7062, 0.625, 0.7437, 0.625, 0.7437, 0.625, 0.7062, 0.625, 0.7062, 0.625, 0.7438, 0.625, 0.7437, 0.625, 0.7062, 0.8309, 0.5309, 0.8254, 0.5754, 0.875, 0.6437, 0.875, 0.6062, 0.875, 0.6063, 0.875, 0.6438, 0.8254, 0.5754, 0.8309, 0.5309, 0.8309, 0.5309, 0.8254, 0.5754, 0.875, 0.6438, 0.875, 0.6062, 0.875, 0.6063, 0.875, 0.6438, 0.875, 0.65, 0.875, 0.6, 0.8254, 0.5754, 0.8205, 0.6143, 0.875, 0.6937, 0.875, 0.6562, 0.875, 0.6562, 0.875, 0.6937, 0.8205, 0.6143, 0.8254, 0.5754, 0.8254, 0.5754, 0.8205, 0.6143, 0.875, 0.6938, 0.875, 0.6562, 0.875, 0.6562, 0.875, 0.6937, 0.875, 0.6938, 0.875, 0.65, 0.875, 0.7062, 0.875, 0.7438, 0.875, 0.7437, 0.875, 0.7062, 0.875, 0.7062, 0.875, 0.7438, 0.875, 0.7437, 0.875, 0.7062, 0.875, 0.7062, 0.875, 0.7438, 0.875, 0.7437, 0.875, 0.7062, 0.875, 0.7062, 0.875, 0.7438, 0.875, 0.7437, 0.875, 0.7062, 0.1612, 0.5063, 0.3388, 0.5063, 0.3388, 0.5437, 0.1612, 0.5438])
me_cube.materials.append(mat_material)
me_cube.use_remesh_preserve_volume = False
me_cube.use_remesh_preserve_attributes = False
me_cube.use_mirror_vertex_groups = False
me_cube.update()

# ---- objects
ob_chair = bpy.data.objects.new('Chair', me_cube)

# ---- transforms, parenting, visibility, modifiers, constraints
ob_chair.location = (0.0, 0.0, 0.0)
ob_chair.lock_rotations_4d = False
ob_chair.empty_display_type = 'ARROWS'
ob_chair.lineart.crease_threshold = 0.0

# ---- collection membership
col_collection.objects.link(ob_chair)

# ---- scene / render settings (as saved in the file)
scene.frame_start = 1; scene.frame_end = 250; scene.frame_set(1)
scene.render.engine = 'BLENDER_EEVEE_NEXT'
scene.cycles.use_denoising = False
scene.cycles.samples = 128
scene.cycles.sampling_pattern = 'TABULATED_SOBOL'
scene.cycles.use_adaptive_sampling = False
scene.cycles.use_light_tree = False
scene.view_settings.view_transform = 'Filmic'
bpy.context.view_layer.update()

# ---- added for rendering (the .blend has no active camera and no usable light): camera, sun
cam_auto = bpy.data.cameras.new('AutoCamera')
cam_auto.lens = 50.0
cam_auto.sensor_width = 36.0
cam_auto.clip_end = 1000.0
ob_auto_camera = bpy.data.objects.new('AutoCamera', cam_auto)
scene.collection.objects.link(ob_auto_camera)
ob_auto_camera.location = (4.34585, -5.21502, 5.35168)
ob_auto_camera.rotation_euler = (1.09748, -7.21219e-08, 0.694738)
scene.camera = ob_auto_camera
light_auto_sun = bpy.data.lights.new('AutoSun', 'SUN')
light_auto_sun.energy = 3.0
light_auto_sun.angle = 0.0523599
ob_auto_sun = bpy.data.objects.new('AutoSun', light_auto_sun)
scene.collection.objects.link(ob_auto_sun)
ob_auto_sun.rotation_euler = (0.872665, 0.174533, 0.523599)
bpy.context.view_layer.update()
